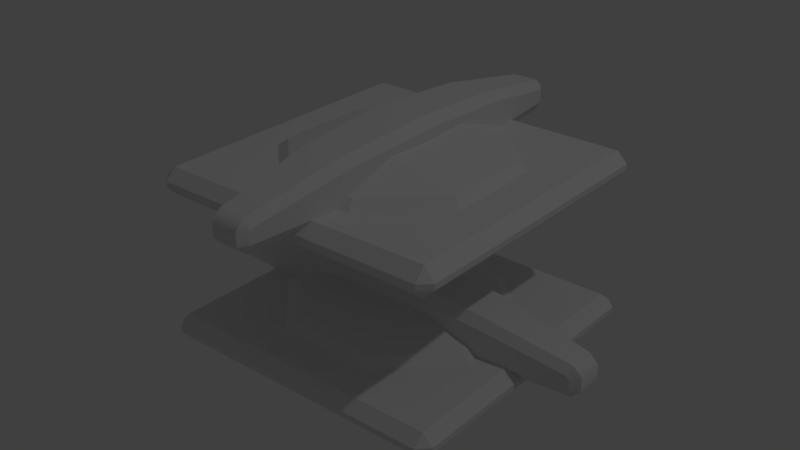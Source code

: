 # Source: Flipper_Small.blend  (saved by Blender 2.93.20; exported with 4.5.12 LTS)
import bpy
from mathutils import Matrix  # noqa: F401  (used for matrix-valued properties, if any)

bpy.ops.wm.read_factory_settings(use_empty=True)
scene = bpy.context.scene
scene.name = 'Scene'

# ---- collections
col_collection_1 = bpy.data.collections.new('Collection 1'); scene.collection.children.link(col_collection_1)

# ---- materials (node trees are filled in below, after node groups)
mat_flipper_small_001 = bpy.data.materials.new('Flipper_Small.001')
mat_flipper_small_001.alpha_threshold = 0.0
mat_flipper_small_001.use_transparent_shadow = False
mat_flipper_small_001.roughness = 0.5
mat_flipper_small = bpy.data.materials.new('Flipper_Small')
mat_flipper_small.alpha_threshold = 0.0
mat_flipper_small.use_transparent_shadow = False
mat_flipper_small.roughness = 0.5

# ---- material node trees

# ---- world
world_world = bpy.data.worlds.new('World'); scene.world = world_world
world_world.color = (0.05088, 0.05088, 0.05088)
world_world.use_sun_shadow = False
world_world.sun_shadow_jitter_overblur = 0.0
world_world.cycles.sampling_method = 'MANUAL'

# ---- lights
light_lamp = bpy.data.lights.new('Lamp', 'POINT')
light_lamp.transmission_factor = 0.0
light_lamp.cutoff_distance = 30.0
light_lamp.energy = 100.0
light_lamp.shadow_buffer_clip_start = 1.001
light_lamp.shadow_soft_size = 0.1
light_lamp.shadow_maximum_resolution = 0.006
light_lamp.use_absolute_resolution = True

# ---- meshes
me_flipper_small_001 = bpy.data.meshes.new('Flipper_Small.001')
me_flipper_small_001.from_pydata([(0.465, 0.0, -0.465), (-0.465, 0.0, -0.465), (-0.465, 0.035, -0.5), (0.465, 0.035, -0.5), (0.5, 0.035, -0.465), (0.5, 0.035, 0.465), (0.465, 0.0, 0.465), (0.465, 0.0, -0.465), (-0.465, 0.0, -0.465), (-0.465, 0.0, 0.465), (-0.5, 0.035, 0.465), (-0.5, 0.035, -0.465), (0.465, 0.035, 0.5), (-0.465, 0.035, 0.5), (-0.465, 0.0, 0.465), (0.465, 0.0, 0.465), (0.465, 0.035, -0.5), (0.5, 0.035, -0.465), (0.465, 0.0, -0.465), (-0.5, 0.035, -0.465), (-0.465, 0.035, -0.5), (-0.465, 0.0, -0.465), (-0.465, 0.035, 0.5), (-0.5, 0.035, 0.465), (-0.465, 0.0, 0.465), (0.5, 0.035, 0.465), (0.465, 0.035, 0.5), (0.465, 0.0, 0.465), (0.465, 0.0, 0.465), (-0.465, 0.0, 0.465), (-0.465, 0.0, -0.465), (0.465, 0.0, -0.465), (-0.465, 0.08849, 0.465), (-0.465, 0.08849, -0.465), (-0.5, 0.05349, -0.465), (-0.5, 0.05349, 0.465), (-0.5, 0.05349, 0.465), (-0.465, 0.05349, 0.5), (-0.465, 0.08849, 0.465), (-0.465, 0.05349, 0.5), (0.465, 0.05349, 0.5), (0.4578, 0.08849, 0.4578), (-0.465, 0.08849, 0.465), (0.465, 0.05349, 0.5), (0.5, 0.05349, 0.465), (0.4578, 0.08849, 0.4578), (0.5, 0.05349, 0.465), (0.5, 0.05349, -0.465), (0.465, 0.08849, -0.465), (0.4578, 0.08849, 0.4578), (0.5, 0.05349, -0.465), (0.465, 0.05349, -0.5), (0.465, 0.08849, -0.465), (0.465, 0.05349, -0.5), (-0.465, 0.05349, -0.5), (-0.465, 0.08849, -0.465), (0.465, 0.08849, -0.465), (-0.465, 0.05349, -0.5), (-0.5, 0.05349, -0.465), (-0.465, 0.08849, -0.465), (-0.465, 0.035, 0.5), (-0.465, 0.05349, 0.5), (-0.5, 0.05349, 0.465), (-0.5, 0.035, 0.465), (0.5, 0.035, 0.465), (0.5, 0.05349, 0.465), (0.465, 0.05349, 0.5), (0.465, 0.035, 0.5), (-0.465, 0.05349, -0.5), (-0.465, 0.035, -0.5), (-0.5, 0.035, -0.465), (-0.5, 0.05349, -0.465), (0.5, 0.05349, -0.465), (0.5, 0.035, -0.465), (0.465, 0.035, -0.5), (0.465, 0.05349, -0.5), (0.465, 0.05349, 0.5), (-0.465, 0.05349, 0.5), (-0.465, 0.035, 0.5), (0.465, 0.035, 0.5), (0.465, 0.035, -0.5), (-0.465, 0.035, -0.5), (-0.465, 0.05349, -0.5), (0.465, 0.05349, -0.5), (-0.5, 0.035, -0.465), (-0.5, 0.035, 0.465), (-0.5, 0.05349, 0.465), (-0.5, 0.05349, -0.465), (0.5, 0.05349, -0.465), (0.5, 0.05349, 0.465), (0.5, 0.035, 0.465), (0.5, 0.035, -0.465), (-0.002828, 0.08849, 0.0), (-0.465, 0.08849, 0.465), (0.4578, 0.08849, 0.4578), (-0.002828, 0.08849, 0.0), (0.4578, 0.08849, 0.4578), (0.465, 0.08849, -0.465), (-0.465, 0.08849, -0.465), (-0.465, 0.08849, 0.465), (-0.002828, 0.08849, 0.0), (0.465, 0.08849, -0.465), (-0.465, 0.08849, -0.465), (-0.002828, 0.08849, 0.0), (0.07641, 0.2392, 0.003188), (0.1066, 0.2091, 0.003188), (0.0928, 0.1893, -0.3258), (0.06652, 0.2195, -0.3258), (0.06183, 0.1356, -0.6436), (0.04354, 0.1638, -0.6548), (0.06073, 0.1238, -0.6548), (0.04354, 0.1337, -0.685), (0.06073, 0.08868, -0.6548), (0.04354, 0.08868, -0.685), (0.0928, 0.1893, 0.3322), (0.06652, 0.2195, 0.3322), (0.06183, 0.1356, 0.65), (0.04354, 0.1638, 0.6612), (0.06073, 0.1238, 0.6612), (0.04354, 0.1337, 0.6914), (0.06073, 0.08868, 0.6612), (0.04354, 0.08868, 0.6914), (-0.04354, 0.1638, -0.6548), (-0.04354, 0.1337, -0.685), (-0.06073, 0.1238, -0.6548), (-0.06183, 0.1356, -0.6436), (-0.0928, 0.1893, -0.3258), (-0.06652, 0.2195, -0.3258), (-0.1066, 0.2091, 0.003188), (-0.07641, 0.2392, 0.003188), (-0.06073, 0.08868, -0.6548), (-0.04354, 0.08868, -0.685), (-0.06652, 0.2195, 0.3322), (-0.0928, 0.1893, 0.3322), (-0.04354, 0.1638, 0.6612), (-0.06183, 0.1356, 0.65), (-0.06073, 0.1238, 0.6612), (-0.04354, 0.1337, 0.6914), (-0.06073, 0.08868, 0.6612), (-0.04354, 0.08868, 0.6914), (0.1066, 0.2091, 0.003188), (0.1066, 0.08868, 0.003188), (0.0928, 0.08868, -0.3258), (0.0928, 0.1893, -0.3258), (0.06073, 0.08868, -0.6548), (0.06073, 0.1238, -0.6548), (0.06183, 0.1356, -0.6436), (0.0928, 0.08868, 0.3322), (0.0928, 0.1893, 0.3322), (0.06073, 0.1238, 0.6612), (0.06073, 0.08868, 0.6612), (0.06183, 0.1356, 0.65), (-0.0928, 0.1893, -0.3258), (-0.0928, 0.08868, -0.3258), (-0.1066, 0.08868, 0.003188), (-0.1066, 0.2091, 0.003188), (-0.06073, 0.1238, -0.6548), (-0.06073, 0.08868, -0.6548), (-0.06183, 0.1356, -0.6436), (-0.0928, 0.1893, 0.3322), (-0.0928, 0.08868, 0.3322), (-0.06073, 0.08868, 0.6612), (-0.06073, 0.1238, 0.6612), (-0.06183, 0.1356, 0.65), (0.1066, 0.08868, 0.003188), (0.07641, 0.0585, 0.003188), (0.06652, 0.0585, -0.3258), (0.0928, 0.08868, -0.3258), (0.04354, 0.0585, -0.6548), (0.06073, 0.08868, -0.6548), (0.06652, 0.0585, 0.3322), (0.0928, 0.08868, 0.3322), (0.04354, 0.0585, 0.6612), (0.06073, 0.08868, 0.6612), (0.06073, 0.08868, -0.6548), (0.04354, 0.0585, -0.6548), (0.04354, 0.08868, -0.685), (-0.04354, 0.08868, -0.685), (-0.04354, 0.0585, -0.6548), (-0.06073, 0.08868, -0.6548), (-0.06073, 0.08868, -0.6548), (-0.04354, 0.0585, -0.6548), (-0.06652, 0.0585, -0.3258), (-0.0928, 0.08868, -0.3258), (-0.07641, 0.0585, 0.003188), (-0.1066, 0.08868, 0.003188), (-0.0928, 0.08868, 0.3322), (-0.06652, 0.0585, 0.3322), (-0.06073, 0.08868, 0.6612), (-0.04354, 0.0585, 0.6612), (-0.06652, 0.0585, -0.3258), (-0.04354, 0.0585, -0.6548), (0.04354, 0.0585, -0.6548), (0.06652, 0.0585, -0.3258), (-0.07641, 0.0585, 0.003188), (0.07641, 0.0585, 0.003188), (0.06652, 0.0585, 0.3322), (-0.06652, 0.0585, 0.3322), (0.04354, 0.0585, 0.6612), (-0.04354, 0.0585, 0.6612), (0.07641, 0.2392, 0.003188), (0.06652, 0.2195, -0.3258), (-0.06652, 0.2195, -0.3258), (-0.07641, 0.2392, 0.003188), (-0.04354, 0.1638, -0.6548), (0.04354, 0.1638, -0.6548), (-0.04354, 0.1337, -0.685), (0.04354, 0.1337, -0.685), (-0.06652, 0.2195, 0.3322), (0.06652, 0.2195, 0.3322), (-0.04354, 0.1638, 0.6612), (0.04354, 0.1638, 0.6612), (-0.04354, 0.1337, 0.6914), (0.04354, 0.1337, 0.6914), (0.04354, 0.1337, -0.685), (0.04354, 0.08868, -0.685), (-0.04354, 0.08868, -0.685), (-0.04354, 0.1337, -0.685), (0.04354, 0.08868, -0.685), (0.04354, 0.0585, -0.6548), (-0.04354, 0.0585, -0.6548), (-0.04354, 0.08868, -0.685), (0.06073, 0.08868, 0.6612), (0.04354, 0.08868, 0.6914), (0.04354, 0.0585, 0.6612), (-0.04354, 0.08868, 0.6914), (-0.06073, 0.08868, 0.6612), (-0.04354, 0.0585, 0.6612), (0.04354, 0.1337, 0.6914), (-0.04354, 0.1337, 0.6914), (-0.04354, 0.08868, 0.6914), (0.04354, 0.08868, 0.6914), (0.04354, 0.08868, 0.6914), (-0.04354, 0.08868, 0.6914), (-0.04354, 0.0585, 0.6612), (0.04354, 0.0585, 0.6612), (0.347, 0.0585, 0.1624), (0.1283, 0.0585, 0.3677), (0.1203, 0.0235, 0.3358), (0.3197, 0.0235, 0.1498), (-0.3197, 0.0235, 0.1498), (-0.1152, 0.0235, 0.3358), (-0.1275, 0.0585, 0.3677), (-0.347, 0.0585, 0.1624), (-0.1169, 0.1146, 0.3388), (-0.3191, 0.1146, 0.1471), (-0.347, 0.08849, 0.1624), (-0.1275, 0.08849, 0.3677), (0.1283, 0.08849, 0.3677), (0.347, 0.08849, 0.1624), (0.3153, 0.1146, 0.1426), (0.1132, 0.1146, 0.3343), (-0.347, 0.0585, 0.1624), (-0.1275, 0.0585, 0.3677), (-0.1275, 0.08849, 0.3677), (-0.347, 0.08849, 0.1624), (0.347, 0.08849, 0.1624), (0.1283, 0.08849, 0.3677), (0.1283, 0.0585, 0.3677), (0.347, 0.0585, 0.1624), (0.1132, 0.1146, 0.3343), (0.3153, 0.1146, 0.1426), (0.09731, 0.1748, 0.159), (0.3172, 0.1146, -0.1496), (0.09808, 0.1748, -0.1639), (0.1169, 0.1146, -0.3399), (-0.1152, 0.0235, -0.3358), (-0.3197, 0.0235, -0.1497), (-0.347, 0.0585, -0.1623), (-0.1275, 0.0585, -0.3677), (-0.1275, 0.0585, -0.3677), (-0.347, 0.0585, -0.1623), (-0.347, 0.08849, -0.1623), (-0.1275, 0.08849, -0.3677), (-0.3191, 0.1146, -0.1473), (-0.1161, 0.1146, -0.3399), (-0.1275, 0.08849, -0.3677), (-0.347, 0.08849, -0.1623), (0.347, 0.08849, -0.1623), (0.1283, 0.08849, -0.3677), (0.1169, 0.1146, -0.3399), (0.3172, 0.1146, -0.1496), (0.1283, 0.08849, -0.3677), (0.347, 0.08849, -0.1623), (0.347, 0.0585, -0.1623), (0.1283, 0.0585, -0.3677), (0.1283, 0.0585, -0.3677), (0.347, 0.0585, -0.1623), (0.3197, 0.0235, -0.1497), (0.1203, 0.0235, -0.3358), (0.1203, 0.0235, -0.3358), (0.3197, 0.0235, -0.1497), (0.3197, 0.0235, 0.1498), (0.1203, 0.0235, 0.3358), (-0.1152, 0.0235, -0.3358), (-0.1152, 0.0235, 0.3358), (-0.3197, 0.0235, 0.1498), (-0.3197, 0.0235, -0.1497), (-0.3197, 0.0235, -0.1497), (-0.3197, 0.0235, 0.1498), (-0.347, 0.0585, 0.1624), (-0.347, 0.0585, -0.1623), (-0.347, 0.0585, -0.1623), (-0.347, 0.0585, 0.1624), (-0.347, 0.08849, 0.1624), (-0.347, 0.08849, -0.1623), (-0.3191, 0.1146, 0.1471), (-0.3191, 0.1146, -0.1473), (-0.347, 0.08849, -0.1623), (-0.347, 0.08849, 0.1624), (0.347, 0.08849, 0.1624), (0.347, 0.08849, -0.1623), (0.3172, 0.1146, -0.1496), (0.3153, 0.1146, 0.1426), (0.347, 0.08849, -0.1623), (0.347, 0.08849, 0.1624), (0.347, 0.0585, 0.1624), (0.347, 0.0585, -0.1623), (0.347, 0.0585, -0.1623), (0.347, 0.0585, 0.1624), (0.3197, 0.0235, 0.1498), (0.3197, 0.0235, -0.1497), (-0.3191, 0.1146, 0.1471), (-0.1169, 0.1146, 0.3388), (-0.09981, 0.1748, 0.1607), (-0.3191, 0.1146, -0.1473), (-0.3191, 0.1146, 0.1471), (-0.09981, 0.1748, 0.1607), (-0.09942, 0.1748, -0.1631), (-0.1161, 0.1146, -0.3399), (0.09808, 0.1748, -0.1639), (0.09731, 0.1748, 0.159), (-0.1169, 0.1146, 0.3388), (0.1132, 0.1146, 0.3343), (0.1169, 0.1146, -0.3399), (0.1283, 0.0585, 0.3677), (-0.1275, 0.0585, 0.3677), (-0.1152, 0.0235, 0.3358), (0.1203, 0.0235, 0.3358), (0.1283, 0.08849, 0.3677), (-0.1275, 0.08849, 0.3677), (-0.1275, 0.0585, 0.3677), (0.1283, 0.0585, 0.3677), (-0.1275, 0.08849, 0.3677), (0.1283, 0.08849, 0.3677), (0.1132, 0.1146, 0.3343), (-0.1169, 0.1146, 0.3388), (0.1283, 0.08849, -0.3677), (-0.1275, 0.08849, -0.3677), (-0.1161, 0.1146, -0.3399), (0.1169, 0.1146, -0.3399), (0.1283, 0.0585, -0.3677), (-0.1275, 0.0585, -0.3677), (-0.1275, 0.08849, -0.3677), (0.1283, 0.08849, -0.3677), (0.1203, 0.0235, -0.3358), (-0.1152, 0.0235, -0.3358), (-0.1275, 0.0585, -0.3677), (0.1283, 0.0585, -0.3677)], [], [(0, 1, 2), (0, 2, 3), (4, 5, 6), (4, 6, 7), (8, 9, 10), (8, 10, 11), (12, 13, 14), (12, 14, 15), (16, 17, 18), (19, 20, 21), (22, 23, 24), (25, 26, 27), (28, 29, 30), (28, 30, 31), (32, 33, 34), (32, 34, 35), (36, 37, 38), (39, 40, 41), (39, 41, 42), (43, 44, 45), (46, 47, 48), (46, 48, 49), (50, 51, 52), (53, 54, 55), (53, 55, 56), (57, 58, 59), (60, 61, 62), (60, 62, 63), (64, 65, 66), (64, 66, 67), (68, 69, 70), (68, 70, 71), (72, 73, 74), (72, 74, 75), (76, 77, 78), (76, 78, 79), (80, 81, 82), (80, 82, 83), (84, 85, 86), (84, 86, 87), (88, 89, 90), (88, 90, 91), (92, 93, 94), (95, 96, 97), (98, 99, 100), (101, 102, 103), (104, 105, 106), (104, 106, 107), (107, 106, 108), (107, 108, 109), (109, 108, 110), (109, 110, 111), (111, 110, 112), (111, 112, 113), (104, 114, 105), (104, 115, 114), (115, 116, 114), (115, 117, 116), (117, 118, 116), (117, 119, 118), (119, 120, 118), (119, 121, 120), (122, 123, 124), (122, 124, 125), (122, 125, 126), (122, 126, 127), (127, 126, 128), (127, 128, 129), (123, 130, 124), (123, 131, 130), (132, 129, 128), (132, 128, 133), (134, 132, 133), (134, 133, 135), (134, 135, 136), (134, 136, 137), (137, 136, 138), (137, 138, 139), (140, 141, 142), (140, 142, 143), (143, 142, 144), (144, 145, 143), (145, 146, 143), (140, 147, 141), (140, 148, 147), (147, 148, 149), (149, 150, 147), (148, 151, 149), (152, 153, 154), (152, 154, 155), (153, 152, 156), (156, 157, 153), (152, 158, 156), (159, 155, 154), (159, 154, 160), (159, 160, 161), (161, 162, 159), (162, 163, 159), (164, 165, 166), (164, 166, 167), (167, 166, 168), (167, 168, 169), (164, 170, 165), (164, 171, 170), (171, 172, 170), (171, 173, 172), (174, 175, 176), (177, 178, 179), (180, 181, 182), (180, 182, 183), (183, 182, 184), (183, 184, 185), (186, 185, 184), (186, 184, 187), (188, 186, 187), (188, 187, 189), (190, 191, 192), (190, 192, 193), (194, 190, 193), (194, 193, 195), (194, 195, 196), (194, 196, 197), (197, 196, 198), (197, 198, 199), (200, 201, 202), (200, 202, 203), (201, 204, 202), (201, 205, 204), (205, 206, 204), (205, 207, 206), (200, 203, 208), (200, 208, 209), (209, 208, 210), (209, 210, 211), (211, 210, 212), (211, 212, 213), (214, 215, 216), (214, 216, 217), (218, 219, 220), (218, 220, 221), (222, 223, 224), (225, 226, 227), (228, 229, 230), (228, 230, 231), (232, 233, 234), (232, 234, 235), (236, 237, 238), (236, 238, 239), (240, 241, 242), (240, 242, 243), (244, 245, 246), (244, 246, 247), (248, 249, 250), (248, 250, 251), (252, 253, 254), (252, 254, 255), (256, 257, 258), (256, 258, 259), (260, 261, 262), (262, 261, 263), (262, 263, 264), (265, 264, 263), (266, 267, 268), (266, 268, 269), (270, 271, 272), (270, 272, 273), (274, 275, 276), (274, 276, 277), (278, 279, 280), (278, 280, 281), (282, 283, 284), (282, 284, 285), (286, 287, 288), (286, 288, 289), (290, 291, 292), (290, 292, 293), (294, 290, 293), (294, 293, 295), (296, 294, 295), (296, 297, 294), (298, 299, 300), (298, 300, 301), (302, 303, 304), (302, 304, 305), (306, 307, 308), (306, 308, 309), (310, 311, 312), (310, 312, 313), (314, 315, 316), (314, 316, 317), (318, 319, 320), (318, 320, 321), (322, 323, 324), (325, 326, 327), (325, 327, 328), (329, 325, 328), (327, 330, 328), (327, 331, 330), (332, 331, 327), (332, 333, 331), (334, 329, 328), (334, 328, 330), (335, 336, 337), (335, 337, 338), (339, 340, 341), (339, 341, 342), (343, 344, 345), (343, 345, 346), (347, 348, 349), (347, 349, 350), (351, 352, 353), (351, 353, 354), (355, 356, 357), (355, 357, 358)])
me_flipper_small_001.polygons.foreach_set('use_smooth', [True] * 214)
_k = set([(0, 1), (0, 3), (1, 2), (2, 3), (4, 5), (4, 7), (5, 6), (6, 7), (8, 9), (8, 11), (9, 10), (10, 11), (12, 13), (12, 15), (13, 14), (14, 15), (16, 17), (16, 18), (17, 18), (19, 20), (19, 21), (20, 21), (22, 23), (22, 24), (23, 24), (25, 26), (25, 27), (26, 27), (28, 29), (28, 31), (29, 30), (30, 31), (32, 33), (32, 35), (33, 34), (34, 35), (36, 37), (36, 38), (37, 38), (39, 40), (39, 42), (40, 41), (41, 42), (43, 44), (43, 45), (44, 45), (46, 47), (46, 49), (47, 48), (48, 49), (50, 51), (50, 52), (51, 52), (53, 54), (53, 56), (54, 55), (55, 56), (57, 58), (57, 59), (58, 59), (60, 61), (60, 63), (61, 62), (62, 63), (64, 65), (64, 67), (65, 66), (66, 67), (68, 69), (68, 71), (69, 70), (70, 71), (72, 73), (72, 75), (73, 74), (74, 75), (76, 77), (76, 79), (77, 78), (78, 79), (80, 81), (80, 83), (81, 82), (82, 83), (84, 85), (84, 87), (85, 86), (86, 87), (88, 89), (88, 91), (89, 90), (90, 91), (92, 93), (92, 94), (93, 94), (95, 96), (95, 97), (96, 97), (98, 99), (98, 100), (99, 100), (101, 102), (101, 103), (102, 103), (104, 107), (104, 115), (105, 106), (105, 114), (106, 108), (107, 109), (108, 110), (109, 111), (110, 112), (111, 113), (112, 113), (114, 116), (115, 117), (116, 118), (117, 119), (118, 120), (119, 121), (120, 121), (122, 123), (122, 127), (123, 131), (124, 125), (124, 130), (125, 126), (126, 128), (127, 129), (128, 133), (129, 132), (130, 131), (132, 134), (133, 135), (134, 137), (135, 136), (136, 138), (137, 139), (138, 139), (140, 143), (140, 148), (141, 142), (141, 147), (142, 144), (143, 146), (144, 145), (145, 146), (147, 150), (148, 151), (149, 150), (149, 151), (152, 155), (152, 158), (153, 154), (153, 157), (154, 160), (155, 159), (156, 157), (156, 158), (159, 163), (160, 161), (161, 162), (162, 163), (164, 167), (164, 171), (165, 166), (165, 170), (166, 168), (167, 169), (168, 169), (170, 172), (171, 173), (172, 173), (174, 175), (174, 176), (175, 176), (177, 178), (177, 179), (178, 179), (180, 181), (180, 183), (181, 182), (182, 184), (183, 185), (184, 187), (185, 186), (186, 188), (187, 189), (188, 189), (190, 191), (190, 194), (191, 192), (192, 193), (193, 195), (194, 197), (195, 196), (196, 198), (197, 199), (198, 199), (200, 201), (200, 209), (201, 205), (202, 203), (202, 204), (203, 208), (204, 206), (205, 207), (206, 207), (208, 210), (209, 211), (210, 212), (211, 213), (212, 213), (214, 215), (214, 217), (215, 216), (216, 217), (218, 219), (218, 221), (219, 220), (220, 221), (222, 223), (222, 224), (223, 224), (225, 226), (225, 227), (226, 227), (228, 229), (228, 231), (229, 230), (230, 231), (232, 233), (232, 235), (233, 234), (234, 235), (236, 237), (236, 239), (237, 238), (238, 239), (240, 241), (240, 243), (241, 242), (242, 243), (244, 245), (244, 247), (245, 246), (246, 247), (248, 249), (248, 251), (249, 250), (250, 251), (252, 253), (252, 255), (253, 254), (254, 255), (256, 257), (256, 259), (257, 258), (258, 259), (260, 261), (260, 262), (261, 263), (262, 264), (263, 265), (264, 265), (266, 267), (266, 269), (267, 268), (268, 269), (270, 271), (270, 273), (271, 272), (272, 273), (274, 275), (274, 277), (275, 276), (276, 277), (278, 279), (278, 281), (279, 280), (280, 281), (282, 283), (282, 285), (283, 284), (284, 285), (286, 287), (286, 289), (287, 288), (288, 289), (290, 291), (290, 294), (291, 292), (292, 293), (293, 295), (294, 297), (295, 296), (296, 297), (298, 299), (298, 301), (299, 300), (300, 301), (302, 303), (302, 305), (303, 304), (304, 305), (306, 307), (306, 309), (307, 308), (308, 309), (310, 311), (310, 313), (311, 312), (312, 313), (314, 315), (314, 317), (315, 316), (316, 317), (318, 319), (318, 321), (319, 320), (320, 321), (322, 323), (322, 324), (323, 324), (325, 326), (325, 329), (326, 327), (327, 332), (329, 334), (330, 331), (330, 334), (331, 333), (332, 333), (335, 336), (335, 338), (336, 337), (337, 338), (339, 340), (339, 342), (340, 341), (341, 342), (343, 344), (343, 346), (344, 345), (345, 346), (347, 348), (347, 350), (348, 349), (349, 350), (351, 352), (351, 354), (352, 353), (353, 354), (355, 356), (355, 358), (356, 357), (357, 358)])
me_flipper_small_001.attributes.new('sharp_edge', 'BOOLEAN', 'EDGE').data.foreach_set('value', [ (min(e.vertices), max(e.vertices)) in _k for e in me_flipper_small_001.edges])
_uv = me_flipper_small_001.uv_layers.new(name='UVMap')
_uv.uv.foreach_set('vector', [0.09803, 0.08178, 0.09803, 0.08178, 0.09877, 0.08104, 0.09803, 0.08178, 0.09877, 0.08104, 0.09877, 0.08104, 0.09877, 0.08178, 0.09877, 0.1015, 0.09803, 0.1015, 0.09877, 0.08178, 0.09803, 0.1015, 0.09803, 0.08178, 0.09803, 0.08178, 0.09803, 0.1015, 0.09877, 0.1015, 0.09803, 0.08178, 0.09877, 0.1015, 0.09877, 0.08178, 0.09877, 0.1022, 0.09877, 0.1022, 0.09803, 0.1015, 0.09877, 0.1022, 0.09803, 0.1015, 0.09803, 0.1015, 0.09877, 0.08104, 0.09877, 0.08178, 0.09803, 0.08178, 0.09877, 0.08178, 0.09877, 0.08104, 0.09803, 0.08178, 0.09877, 0.1022, 0.09877, 0.1015, 0.09803, 0.1015, 0.09877, 0.1015, 0.09877, 0.1022, 0.09803, 0.1015, 0.7361, 0.0942, 0.7462, 0.06979, 0.7349, 0.0942, 0.7361, 0.0942, 0.7349, 0.0942, 0.7345, 0.08151, 0.7354, 0.08257, 0.7354, 0.09411, 0.7353, 0.0942, 0.7354, 0.08257, 0.7353, 0.0942, 0.7353, 0.08248, 0.7353, 0.08248, 0.7353, 0.08204, 0.7354, 0.08257, 0.7343, 0.08195, 0.7343, 0.07023, 0.7344, 0.07041, 0.7343, 0.08195, 0.7344, 0.07041, 0.7344, 0.08177, 0.7365, 0.09464, 0.7365, 0.0942, 0.7366, 0.09411, 0.7365, 0.0942, 0.7365, 0.08248, 0.7366, 0.08257, 0.7365, 0.0942, 0.7366, 0.08257, 0.7366, 0.09411, 0.7365, 0.08248, 0.7365, 0.08204, 0.7366, 0.08257, 0.7341, 0.07023, 0.7341, 0.08195, 0.734, 0.08177, 0.7341, 0.07023, 0.734, 0.08177, 0.734, 0.07041, 0.7353, 0.09464, 0.7353, 0.0942, 0.7354, 0.09411, 0.7353, 0.08204, 0.7353, 0.08204, 0.7353, 0.08248, 0.7353, 0.08204, 0.7353, 0.08248, 0.7353, 0.08248, 0.7365, 0.0942, 0.7365, 0.0942, 0.7365, 0.09464, 0.7365, 0.0942, 0.7365, 0.09464, 0.7365, 0.09464, 0.7353, 0.09464, 0.7353, 0.09464, 0.7353, 0.0942, 0.7353, 0.09464, 0.7353, 0.0942, 0.7353, 0.0942, 0.7365, 0.08248, 0.7365, 0.08248, 0.7365, 0.08204, 0.7365, 0.08248, 0.7365, 0.08204, 0.7365, 0.08204, 0.7343, 0.07023, 0.7343, 0.08195, 0.7343, 0.08195, 0.7343, 0.07023, 0.7343, 0.08195, 0.7343, 0.07023, 0.7341, 0.07023, 0.7341, 0.08195, 0.7341, 0.08195, 0.7341, 0.07023, 0.7341, 0.08195, 0.7341, 0.07023, 0.7353, 0.0942, 0.7353, 0.08248, 0.7353, 0.08248, 0.7353, 0.0942, 0.7353, 0.08248, 0.7353, 0.0942, 0.7365, 0.08248, 0.7365, 0.0942, 0.7365, 0.0942, 0.7365, 0.08248, 0.7365, 0.0942, 0.7365, 0.08248, 0.7288, 0.0942, 0.7343, 0.09461, 0.7234, 0.09461, 0.7371, 0.08833, 0.7366, 0.09411, 0.7366, 0.08257, 0.7354, 0.09411, 0.7354, 0.08257, 0.7359, 0.08835, 0.7234, 0.08207, 0.7343, 0.08207, 0.7288, 0.08248, 0.2831, 0.09981, 0.2824, 0.09981, 0.2819, 0.09179, 0.2831, 0.09981, 0.2819, 0.09179, 0.2827, 0.09179, 0.2827, 0.09179, 0.2819, 0.09179, 0.2806, 0.08404, 0.2827, 0.09179, 0.2806, 0.08404, 0.2813, 0.08377, 0.2813, 0.08377, 0.2806, 0.08404, 0.2803, 0.08377, 0.2813, 0.08377, 0.2803, 0.08377, 0.2806, 0.08303, 0.2806, 0.08303, 0.2803, 0.08377, 0.2795, 0.08377, 0.2806, 0.08303, 0.2795, 0.08377, 0.2795, 0.08303, 0.2831, 0.09981, 0.2819, 0.1078, 0.2824, 0.09981, 0.2831, 0.09981, 0.2827, 0.1078, 0.2819, 0.1078, 0.2827, 0.1078, 0.2806, 0.1156, 0.2819, 0.1078, 0.2827, 0.1078, 0.2813, 0.1159, 0.2806, 0.1156, 0.2813, 0.1159, 0.2803, 0.1159, 0.2806, 0.1156, 0.2813, 0.1159, 0.2806, 0.1166, 0.2803, 0.1159, 0.2806, 0.1166, 0.2795, 0.1159, 0.2803, 0.1159, 0.2806, 0.1166, 0.2795, 0.1166, 0.2795, 0.1159, 0.2859, 0.1159, 0.2852, 0.1166, 0.2849, 0.1159, 0.2859, 0.1159, 0.2849, 0.1159, 0.2852, 0.1156, 0.2859, 0.1159, 0.2852, 0.1156, 0.2865, 0.1078, 0.2859, 0.1159, 0.2865, 0.1078, 0.2873, 0.1078, 0.2873, 0.1078, 0.2865, 0.1078, 0.287, 0.09981, 0.2873, 0.1078, 0.287, 0.09981, 0.2877, 0.09981, 0.2852, 0.1166, 0.2841, 0.1159, 0.2849, 0.1159, 0.2852, 0.1166, 0.2841, 0.1166, 0.2841, 0.1159, 0.2873, 0.09179, 0.2877, 0.09981, 0.287, 0.09981, 0.2873, 0.09179, 0.287, 0.09981, 0.2865, 0.09179, 0.2859, 0.08377, 0.2873, 0.09179, 0.2865, 0.09179, 0.2859, 0.08377, 0.2865, 0.09179, 0.2852, 0.08404, 0.2859, 0.08377, 0.2852, 0.08404, 0.2849, 0.08377, 0.2859, 0.08377, 0.2849, 0.08377, 0.2852, 0.08303, 0.2852, 0.08303, 0.2849, 0.08377, 0.2841, 0.08377, 0.2852, 0.08303, 0.2841, 0.08377, 0.2841, 0.08303, 0.741, 0.08325, 0.7428, 0.08325, 0.7428, 0.08821, 0.741, 0.08325, 0.7428, 0.08821, 0.7413, 0.08821, 0.7413, 0.08821, 0.7428, 0.08821, 0.7428, 0.09318, 0.7428, 0.09318, 0.7422, 0.09318, 0.7413, 0.08821, 0.7422, 0.09318, 0.7421, 0.09301, 0.7413, 0.08821, 0.741, 0.08325, 0.7428, 0.07829, 0.7428, 0.08325, 0.741, 0.08325, 0.7413, 0.07829, 0.7428, 0.07829, 0.7428, 0.07829, 0.7413, 0.07829, 0.7422, 0.07332, 0.7422, 0.07332, 0.7428, 0.07332, 0.7428, 0.07829, 0.7413, 0.07829, 0.7421, 0.07349, 0.7422, 0.07332, 0.7393, 0.07829, 0.7408, 0.07829, 0.7408, 0.08325, 0.7393, 0.07829, 0.7408, 0.08325, 0.739, 0.08325, 0.7408, 0.07829, 0.7393, 0.07829, 0.7403, 0.07332, 0.7403, 0.07332, 0.7408, 0.07332, 0.7408, 0.07829, 0.7393, 0.07829, 0.7401, 0.07349, 0.7403, 0.07332, 0.7393, 0.08821, 0.739, 0.08325, 0.7408, 0.08325, 0.7393, 0.08821, 0.7408, 0.08325, 0.7408, 0.08821, 0.7393, 0.08821, 0.7408, 0.08821, 0.7408, 0.09318, 0.7408, 0.09318, 0.7403, 0.09318, 0.7393, 0.08821, 0.7403, 0.09318, 0.7401, 0.09301, 0.7393, 0.08821, 0.2795, 0.09981, 0.2787, 0.09981, 0.2787, 0.09179, 0.2795, 0.09981, 0.2787, 0.09179, 0.2795, 0.09179, 0.2795, 0.09179, 0.2787, 0.09179, 0.2787, 0.08377, 0.2795, 0.09179, 0.2787, 0.08377, 0.2795, 0.08377, 0.2795, 0.09981, 0.2787, 0.1078, 0.2787, 0.09981, 0.2795, 0.09981, 0.2795, 0.1078, 0.2787, 0.1078, 0.2795, 0.1078, 0.2787, 0.1159, 0.2787, 0.1078, 0.2795, 0.1078, 0.2795, 0.1159, 0.2787, 0.1159, 0.2795, 0.08377, 0.2787, 0.08377, 0.2795, 0.08303, 0.2841, 0.1166, 0.2833, 0.1159, 0.2841, 0.1159, 0.2841, 0.1159, 0.2833, 0.1159, 0.2833, 0.1078, 0.2841, 0.1159, 0.2833, 0.1078, 0.2841, 0.1078, 0.2841, 0.1078, 0.2833, 0.1078, 0.2833, 0.09981, 0.2841, 0.1078, 0.2833, 0.09981, 0.2841, 0.09981, 0.2841, 0.09179, 0.2841, 0.09981, 0.2833, 0.09981, 0.2841, 0.09179, 0.2833, 0.09981, 0.2833, 0.09179, 0.2841, 0.08377, 0.2841, 0.09179, 0.2833, 0.09179, 0.2841, 0.08377, 0.2833, 0.09179, 0.2833, 0.08377, 0.9115, 0.09482, 0.9111, 0.1009, 0.9095, 0.1009, 0.9115, 0.09482, 0.9095, 0.1009, 0.9091, 0.09482, 0.9117, 0.08877, 0.9115, 0.09482, 0.9091, 0.09482, 0.9117, 0.08877, 0.9091, 0.09482, 0.9089, 0.08877, 0.9117, 0.08877, 0.9089, 0.08877, 0.9091, 0.08272, 0.9117, 0.08877, 0.9091, 0.08272, 0.9115, 0.08272, 0.9115, 0.08272, 0.9091, 0.08272, 0.9095, 0.07668, 0.9115, 0.08272, 0.9095, 0.07668, 0.9111, 0.07668, 0.9119, 0.08877, 0.9121, 0.08272, 0.9145, 0.08272, 0.9119, 0.08877, 0.9145, 0.08272, 0.9147, 0.08877, 0.9121, 0.08272, 0.9141, 0.07668, 0.9145, 0.08272, 0.9121, 0.08272, 0.9125, 0.07668, 0.9141, 0.07668, 0.9125, 0.07668, 0.9141, 0.07612, 0.9141, 0.07668, 0.9125, 0.07668, 0.9125, 0.07612, 0.9141, 0.07612, 0.9119, 0.08877, 0.9147, 0.08877, 0.9145, 0.09482, 0.9119, 0.08877, 0.9145, 0.09482, 0.9121, 0.09482, 0.9121, 0.09482, 0.9145, 0.09482, 0.9141, 0.1009, 0.9121, 0.09482, 0.9141, 0.1009, 0.9125, 0.1009, 0.9125, 0.1009, 0.9141, 0.1009, 0.9141, 0.1014, 0.9125, 0.1009, 0.9141, 0.1014, 0.9125, 0.1014, 0.9149, 0.09982, 0.9157, 0.09982, 0.9157, 0.1014, 0.9149, 0.09982, 0.9157, 0.1014, 0.9149, 0.1014, 0.9095, 0.1014, 0.9095, 0.1009, 0.9111, 0.1009, 0.9095, 0.1014, 0.9111, 0.1009, 0.9111, 0.1014, 0.2795, 0.1159, 0.2795, 0.1166, 0.2787, 0.1159, 0.2841, 0.08303, 0.2841, 0.08377, 0.2833, 0.08377, 0.9167, 0.09982, 0.9167, 0.1014, 0.9159, 0.1014, 0.9167, 0.09982, 0.9159, 0.1014, 0.9159, 0.09982, 0.9095, 0.07612, 0.9111, 0.07612, 0.9111, 0.07668, 0.9095, 0.07612, 0.9111, 0.07668, 0.9095, 0.07668, 0.06884, 0.09332, 0.07926, 0.1044, 0.07765, 0.1048, 0.06884, 0.09332, 0.07765, 0.1048, 0.0682, 0.09471, 0.07121, 0.1165, 0.08065, 0.1062, 0.08227, 0.1068, 0.07121, 0.1165, 0.08227, 0.1068, 0.07185, 0.1179, 0.2535, 0.09232, 0.2552, 0.1016, 0.2524, 0.1025, 0.2535, 0.09232, 0.2524, 0.1025, 0.2524, 0.09232, 0.2555, 0.1023, 0.2555, 0.09231, 0.2582, 0.0933, 0.2555, 0.1023, 0.2582, 0.0933, 0.2566, 0.1025, 0.2314, 0.1134, 0.2314, 0.1027, 0.2332, 0.1027, 0.2314, 0.1134, 0.2332, 0.1027, 0.2332, 0.1134, 0.2271, 0.1231, 0.2271, 0.1338, 0.2253, 0.1338, 0.2271, 0.1231, 0.2253, 0.1338, 0.2253, 0.1231, 0.2678, 0.1012, 0.2586, 0.09157, 0.2678, 0.09162, 0.2678, 0.09162, 0.2586, 0.09157, 0.2586, 0.08199, 0.2678, 0.09162, 0.2586, 0.08199, 0.2678, 0.08202, 0.2677, 0.07242, 0.2678, 0.08202, 0.2586, 0.08199, 0.08105, 0.09428, 0.0905, 0.1047, 0.08986, 0.106, 0.08105, 0.09428, 0.08986, 0.106, 0.07943, 0.0949, 0.2314, 0.1338, 0.2314, 0.1231, 0.2332, 0.1231, 0.2314, 0.1338, 0.2332, 0.1231, 0.2332, 0.1338, 0.2494, 0.1016, 0.251, 0.09232, 0.2521, 0.09232, 0.2494, 0.1016, 0.2521, 0.09232, 0.2521, 0.1025, 0.2271, 0.1134, 0.2271, 0.1027, 0.2282, 0.1038, 0.2271, 0.1134, 0.2282, 0.1038, 0.2299, 0.1133, 0.2271, 0.1027, 0.2271, 0.1134, 0.2253, 0.1134, 0.2271, 0.1027, 0.2253, 0.1134, 0.2253, 0.1027, 0.06334, 0.09281, 0.07377, 0.0817, 0.0744, 0.08309, 0.06334, 0.09281, 0.0744, 0.08309, 0.06495, 0.09321, 0.7517, 0.1059, 0.7452, 0.09987, 0.7452, 0.0901, 0.7517, 0.1059, 0.7452, 0.0901, 0.7517, 0.08404, 0.7594, 0.1059, 0.7517, 0.1059, 0.7517, 0.08404, 0.7594, 0.1059, 0.7517, 0.08404, 0.7594, 0.08404, 0.766, 0.0901, 0.7594, 0.1059, 0.7594, 0.08404, 0.766, 0.0901, 0.766, 0.09987, 0.7594, 0.1059, 0.06334, 0.1173, 0.06334, 0.1021, 0.06511, 0.1014, 0.06334, 0.1173, 0.06511, 0.1014, 0.06511, 0.1179, 0.2314, 0.1231, 0.2314, 0.1134, 0.2332, 0.1134, 0.2314, 0.1231, 0.2332, 0.1134, 0.2332, 0.1231, 0.2359, 0.1134, 0.2359, 0.1231, 0.2332, 0.1231, 0.2359, 0.1134, 0.2332, 0.1231, 0.2332, 0.1134, 0.2271, 0.1231, 0.2271, 0.1134, 0.2299, 0.1133, 0.2271, 0.1231, 0.2299, 0.1133, 0.2299, 0.1229, 0.2271, 0.1134, 0.2271, 0.1231, 0.2253, 0.1231, 0.2271, 0.1134, 0.2253, 0.1231, 0.2253, 0.1134, 0.06708, 0.1014, 0.06708, 0.1179, 0.06531, 0.1173, 0.06708, 0.1014, 0.06531, 0.1173, 0.06531, 0.1021, 0.249, 0.09281, 0.2398, 0.1024, 0.2398, 0.09276, 0.2817, 0.08207, 0.2817, 0.09172, 0.2724, 0.09167, 0.2817, 0.08207, 0.2724, 0.09167, 0.2724, 0.08204, 0.2724, 0.07242, 0.2817, 0.08207, 0.2724, 0.08204, 0.2724, 0.09167, 0.2678, 0.08202, 0.2724, 0.08204, 0.2724, 0.09167, 0.2678, 0.09162, 0.2678, 0.08202, 0.2724, 0.1013, 0.2678, 0.09162, 0.2724, 0.09167, 0.2724, 0.1013, 0.2678, 0.1012, 0.2678, 0.09162, 0.2677, 0.07242, 0.2724, 0.07242, 0.2724, 0.08204, 0.2677, 0.07242, 0.2724, 0.08204, 0.2678, 0.08202, 0.06905, 0.1049, 0.06905, 0.1179, 0.06727, 0.1173, 0.06905, 0.1049, 0.06727, 0.1173, 0.06727, 0.1053, 0.235, 0.09778, 0.235, 0.1024, 0.2332, 0.1024, 0.235, 0.09778, 0.2332, 0.1024, 0.2332, 0.09778, 0.2724, 0.1025, 0.2677, 0.1025, 0.2678, 0.1012, 0.2724, 0.1025, 0.2678, 0.1012, 0.2724, 0.1013, 0.2365, 0.09778, 0.2365, 0.1024, 0.2354, 0.1024, 0.2365, 0.09778, 0.2354, 0.1024, 0.2354, 0.09778, 0.2383, 0.09778, 0.2383, 0.1024, 0.2365, 0.1024, 0.2383, 0.09778, 0.2365, 0.1024, 0.2365, 0.09778, 0.07102, 0.1053, 0.07102, 0.1173, 0.06924, 0.1179, 0.07102, 0.1053, 0.06924, 0.1179, 0.06924, 0.1049])
me_flipper_small_001.materials.append(mat_flipper_small_001)
me_flipper_small_001.use_remesh_preserve_volume = False
me_flipper_small_001.use_remesh_preserve_attributes = False
me_flipper_small_001.use_mirror_vertex_groups = False
me_flipper_small_001.update()
me_flipper_small_001.normals_split_custom_set([tuple(v) for v in zip(*[iter([0.0, -0.7071, -0.7071, 0.0, -0.7071, -0.7071, 0.0, -0.7071, -0.7071, 0.0, -0.7071, -0.7071, 0.0, -0.7071, -0.7071, 0.0, -0.7071, -0.7071, 0.7071, -0.7071, 0.0, 0.7071, -0.7071, 0.0, 0.7071, -0.7071, 0.0, 0.7071, -0.7071, 0.0, 0.7071, -0.7071, 0.0, 0.7071, -0.7071, 0.0, -0.7071, -0.7071, 0.0, -0.7071, -0.7071, 0.0, -0.7071, -0.7071, 0.0, -0.7071, -0.7071, 0.0, -0.7071, -0.7071, 0.0, -0.7071, -0.7071, 0.0, 0.0, -0.7071, 0.7071, 0.0, -0.7071, 0.7071, 0.0, -0.7071, 0.7071, 0.0, -0.7071, 0.7071, 0.0, -0.7071, 0.7071, 0.0, -0.7071, 0.7071, 0.5773, -0.5774, -0.5774, 0.5773, -0.5774, -0.5774, 0.5773, -0.5774, -0.5774, -0.5773, -0.5774, -0.5774, -0.5773, -0.5774, -0.5774, -0.5773, -0.5774, -0.5774, -0.5773, -0.5774, 0.5774, -0.5773, -0.5774, 0.5774, -0.5773, -0.5774, 0.5774, 0.5773, -0.5774, 0.5774, 0.5773, -0.5774, 0.5774, 0.5773, -0.5774, 0.5774, 0.0, -1.0, 0.0, 0.0, -1.0, 0.0, 0.0, -1.0, 0.0, 0.0, -1.0, 0.0, 0.0, -1.0, 0.0, 0.0, -1.0, 0.0, -0.7071, 0.7071, 0.0, -0.7071, 0.7071, 0.0, -0.7071, 0.7071, 0.0, -0.7071, 0.7071, 0.0, -0.7071, 0.7071, 0.0, -0.7071, 0.7071, 0.0, -0.5773, 0.5774, 0.5774, -0.5773, 0.5774, 0.5774, -0.5773, 0.5774, 0.5774, 0.002626, 0.7411, 0.6713, 0.00263, 0.7411, 0.6714, 0.002625, 0.7411, 0.6713, 0.002626, 0.7411, 0.6713, 0.002625, 0.7411, 0.6713, 0.002627, 0.7411, 0.6713, 0.5, 0.7071, 0.5, 0.5, 0.7071, 0.5, 0.5, 0.7071, 0.5, 0.6713, 0.7411, 0.002625, 0.6713, 0.7411, 0.002625, 0.6713, 0.7411, 0.002628, 0.6713, 0.7411, 0.002625, 0.6713, 0.7411, 0.002628, 0.6713, 0.7411, 0.002625, 0.5773, 0.5774, -0.5774, 0.5773, 0.5774, -0.5774, 0.5773, 0.5774, -0.5774, 0.0, 0.7071, -0.7071, 0.0, 0.7071, -0.7071, 0.0, 0.7071, -0.7071, 0.0, 0.7071, -0.7071, 0.0, 0.7071, -0.7071, 0.0, 0.7071, -0.7071, -0.5773, 0.5774, -0.5774, -0.5773, 0.5774, -0.5774, -0.5773, 0.5774, -0.5774, -0.7071, 0.0, 0.7071, -0.7071, 0.0, 0.7071, -0.7071, 0.0, 0.7071, -0.7071, 0.0, 0.7071, -0.7071, 0.0, 0.7071, -0.7071, 0.0, 0.7071, 0.7071, 0.0, 0.7071, 0.7071, 0.0, 0.7071, 0.7071, 0.0, 0.7071, 0.7071, 0.0, 0.7071, 0.7071, 0.0, 0.7071, 0.7071, 0.0, 0.7071, -0.7071, 0.0, -0.7071, -0.7071, 0.0, -0.7071, -0.7071, 0.0, -0.7071, -0.7071, 0.0, -0.7071, -0.7071, 0.0, -0.7071, -0.7071, 0.0, -0.7071, 0.7071, 0.0, -0.7071, 0.7071, 0.0, -0.7071, 0.7071, 0.0, -0.7071, 0.7071, 0.0, -0.7071, 0.7071, 0.0, -0.7071, 0.7071, 0.0, -0.7071, 0.0, 0.0, 1.0, 0.0, 0.0, 1.0, 0.0, 0.0, 1.0, 0.0, 0.0, 1.0, 0.0, 0.0, 1.0, 0.0, 0.0, 1.0, 0.0, 0.0, -1.0, 0.0, 0.0, -1.0, 0.0, 0.0, -1.0, 0.0, 0.0, -1.0, 0.0, 0.0, -1.0, 0.0, 0.0, -1.0, -1.0, 0.0, 0.0, -1.0, 0.0, 0.0, -1.0, 0.0, 0.0, -1.0, 0.0, 0.0, -1.0, 0.0, 0.0, -1.0, 0.0, 0.0, 1.0, 0.0, 0.0, 1.0, 0.0, 0.0, 1.0, 0.0, 0.0, 1.0, 0.0, 0.0, 1.0, 0.0, 0.0, 1.0, 0.0, 0.0, 0.0, 1.0, 0.0, 0.0, 1.0, 0.0, 0.0, 1.0, 0.0, 0.0, 1.0, -1.359e-08, 0.0, 1.0, -1.359e-08, 0.0, 1.0, -1.359e-08, 0.0, 1.0, 0.0, 0.0, 1.0, 0.0, 0.0, 1.0, 0.0, 0.0, 1.0, 0.0, 0.0, 1.0, 0.0, 0.0, 1.0, 0.0, 0.7303, 0.6831, 1.18e-06, 0.7304, 0.6831, -1.52e-06, 0.7654, 0.6332, -0.1147, 0.7303, 0.6831, 1.18e-06, 0.7654, 0.6332, -0.1147, 0.7633, 0.6363, -0.1118, 0.7633, 0.6363, -0.1118, 0.7654, 0.6332, -0.1147, 0.806, 0.563, -0.1827, 0.7633, 0.6363, -0.1118, 0.806, 0.563, -0.1827, 0.8051, 0.565, -0.1802, 0.8051, 0.565, -0.1802, 0.806, 0.563, -0.1827, 0.8744, 0.1597, -0.4581, 0.8051, 0.565, -0.1802, 0.8744, 0.1597, -0.4581, 0.8751, 0.1433, -0.4623, 0.8751, 0.1433, -0.4623, 0.8744, 0.1597, -0.4581, 0.8689, 0.0, -0.495, 0.8751, 0.1433, -0.4623, 0.8689, 0.0, -0.495, 0.8689, 0.0, -0.495, 0.7303, 0.6831, 1.18e-06, 0.7654, 0.6332, 0.1147, 0.7304, 0.6831, -1.52e-06, 0.7303, 0.6831, 1.18e-06, 0.7633, 0.6363, 0.1118, 0.7654, 0.6332, 0.1147, 0.7633, 0.6363, 0.1118, 0.806, 0.563, 0.1827, 0.7654, 0.6332, 0.1147, 0.7633, 0.6363, 0.1118, 0.8051, 0.565, 0.1802, 0.806, 0.563, 0.1827, 0.8051, 0.565, 0.1802, 0.8746, 0.1597, 0.4579, 0.806, 0.563, 0.1827, 0.8051, 0.565, 0.1802, 0.8751, 0.1433, 0.4623, 0.8746, 0.1597, 0.4579, 0.8751, 0.1433, 0.4623, 0.8689, 0.0, 0.495, 0.8746, 0.1597, 0.4579, 0.8751, 0.1433, 0.4623, 0.8689, 0.0, 0.495, 0.8689, 0.0, 0.495, -0.805, 0.5652, -0.1803, -0.875, 0.1432, -0.4625, -0.8745, 0.1595, -0.4581, -0.805, 0.5652, -0.1803, -0.8745, 0.1595, -0.4581, -0.8059, 0.5631, -0.1827, -0.805, 0.5652, -0.1803, -0.8059, 0.5631, -0.1827, -0.7654, 0.6333, -0.1147, -0.805, 0.5652, -0.1803, -0.7654, 0.6333, -0.1147, -0.7633, 0.6363, -0.1118, -0.7633, 0.6363, -0.1118, -0.7654, 0.6333, -0.1147, -0.7303, 0.6831, -1.408e-06, -0.7633, 0.6363, -0.1118, -0.7303, 0.6831, -1.408e-06, -0.7303, 0.6831, 1.739e-06, -0.875, 0.1432, -0.4625, -0.8689, 0.0, -0.4951, -0.8745, 0.1595, -0.4581, -0.875, 0.1432, -0.4625, -0.8689, 0.0, -0.4951, -0.8689, 0.0, -0.4951, -0.7633, 0.6363, 0.1118, -0.7303, 0.6831, 1.739e-06, -0.7303, 0.6831, -1.408e-06, -0.7633, 0.6363, 0.1118, -0.7303, 0.6831, -1.408e-06, -0.7654, 0.6333, 0.1147, -0.805, 0.5652, 0.1803, -0.7633, 0.6363, 0.1118, -0.7654, 0.6333, 0.1147, -0.805, 0.5652, 0.1803, -0.7654, 0.6333, 0.1147, -0.8059, 0.5631, 0.1827, -0.805, 0.5652, 0.1803, -0.8059, 0.5631, 0.1827, -0.8745, 0.1595, 0.4581, -0.805, 0.5652, 0.1803, -0.8745, 0.1595, 0.4581, -0.875, 0.1432, 0.4625, -0.875, 0.1432, 0.4625, -0.8745, 0.1595, 0.4581, -0.8689, 0.0, 0.4951, -0.875, 0.1432, 0.4625, -0.8689, 0.0, 0.4951, -0.8689, 0.0, 0.4951, 1.0, 0.0, -2.16e-09, 1.0, 0.0, 0.0, 0.998, 6.479e-06, -0.06385, 1.0, 0.0, -2.16e-09, 0.998, 6.479e-06, -0.06385, 0.9981, 5.671e-06, -0.06188, 0.9981, 5.671e-06, -0.06188, 0.998, 6.479e-06, -0.06385, 0.9953, 0.0, -0.09699, 0.9953, 0.0, -0.09699, 0.9953, 6.307e-05, -0.09701, 0.9981, 5.671e-06, -0.06188, 0.9953, 6.307e-05, -0.09701, 0.9953, 0.0002454, -0.09704, 0.9981, 5.671e-06, -0.06188, 1.0, 0.0, -2.16e-09, 0.998, 0.0, 0.06379, 1.0, 0.0, 0.0, 1.0, 0.0, -2.16e-09, 0.9981, 5.809e-06, 0.06188, 0.998, 0.0, 0.06379, 0.998, 0.0, 0.06379, 0.9981, 5.809e-06, 0.06188, 0.9953, 6.29e-05, 0.09701, 0.9953, 6.29e-05, 0.09701, 0.9953, 0.0, 0.09699, 0.998, 0.0, 0.06379, 0.9981, 5.809e-06, 0.06188, 0.9953, 0.0002448, 0.09704, 0.9953, 6.29e-05, 0.09701, -0.9981, -6.088e-06, -0.06188, -0.998, 0.0, -0.06385, -1.0, 0.0, 8.902e-10, -0.9981, -6.088e-06, -0.06188, -1.0, 0.0, 8.902e-10, -1.0, 0.0, 0.0, -0.998, 0.0, -0.06385, -0.9981, -6.088e-06, -0.06188, -0.9953, -6.422e-05, -0.09698, -0.9953, -6.422e-05, -0.09698, -0.9953, 0.0, -0.09699, -0.998, 0.0, -0.06385, -0.9981, -6.088e-06, -0.06188, -0.9953, -0.0002492, -0.09694, -0.9953, -6.422e-05, -0.09698, -0.9981, -5.744e-06, 0.06188, -1.0, 0.0, 0.0, -1.0, 0.0, 8.902e-10, -0.9981, -5.744e-06, 0.06188, -1.0, 0.0, 8.902e-10, -0.998, -6.527e-06, 0.06381, -0.9981, -5.744e-06, 0.06188, -0.998, -6.527e-06, 0.06381, -0.9953, 0.0, 0.09699, -0.9953, 0.0, 0.09699, -0.9953, -6.469e-05, 0.09698, -0.9981, -5.744e-06, 0.06188, -0.9953, -6.469e-05, 0.09698, -0.9953, -0.0002511, 0.09694, -0.9981, -5.744e-06, 0.06188, 0.7304, -0.6831, 1.569e-06, 0.7304, -0.6831, -1.791e-06, 0.7704, -0.6359, -0.04646, 0.7304, -0.6831, 1.569e-06, 0.7704, -0.6359, -0.04646, 0.7683, -0.6384, -0.04542, 0.7683, -0.6384, -0.04542, 0.7704, -0.6359, -0.04646, 0.8096, -0.5831, -0.06773, 0.7683, -0.6384, -0.04542, 0.8096, -0.5831, -0.06773, 0.8096, -0.583, -0.06772, 0.7304, -0.6831, 1.569e-06, 0.7704, -0.6359, 0.04646, 0.7304, -0.6831, -1.791e-06, 0.7304, -0.6831, 1.569e-06, 0.7683, -0.6384, 0.04542, 0.7704, -0.6359, 0.04646, 0.7683, -0.6384, 0.04542, 0.8096, -0.5831, 0.06773, 0.7704, -0.6359, 0.04646, 0.7683, -0.6384, 0.04542, 0.8096, -0.583, 0.06773, 0.8096, -0.5831, 0.06773, 0.7787, -0.4437, -0.4436, 0.7787, -0.4437, -0.4436, 0.7787, -0.4437, -0.4436, -0.7786, -0.4437, -0.4437, -0.7786, -0.4437, -0.4437, -0.7786, -0.4437, -0.4437, -0.8096, -0.5831, -0.06772, -0.8096, -0.5831, -0.06773, -0.7703, -0.636, -0.04647, -0.8096, -0.5831, -0.06772, -0.7703, -0.636, -0.04647, -0.7683, -0.6384, -0.04543, -0.7683, -0.6384, -0.04543, -0.7703, -0.636, -0.04647, -0.7303, -0.6831, 1.511e-06, -0.7683, -0.6384, -0.04543, -0.7303, -0.6831, 1.511e-06, -0.7303, -0.6831, 1.366e-06, -0.7683, -0.6384, 0.04543, -0.7303, -0.6831, 1.366e-06, -0.7303, -0.6831, 1.511e-06, -0.7683, -0.6384, 0.04543, -0.7303, -0.6831, 1.511e-06, -0.7703, -0.636, 0.04647, -0.8096, -0.5831, 0.06772, -0.7683, -0.6384, 0.04543, -0.7703, -0.636, 0.04647, -0.8096, -0.5831, 0.06772, -0.7703, -0.636, 0.04647, -0.8096, -0.5831, 0.06774, 0.0, -1.0, -1.149e-08, 0.0, -1.0, -3.251e-08, 0.0, -1.0, -2.346e-08, 0.0, -1.0, -1.149e-08, 0.0, -1.0, -2.346e-08, 0.0, -1.0, -1.778e-09, 0.0, -1.0, -1.441e-15, 0.0, -1.0, -1.149e-08, 0.0, -1.0, -1.778e-09, 0.0, -1.0, -1.441e-15, 0.0, -1.0, -1.778e-09, 0.0, -1.0, 0.0, 0.0, -1.0, -1.441e-15, 0.0, -1.0, 0.0, 0.0, -1.0, 1.778e-09, 0.0, -1.0, -1.441e-15, 0.0, -1.0, 1.778e-09, 0.0, -1.0, 1.149e-08, 0.0, -1.0, 1.149e-08, 0.0, -1.0, 1.778e-09, 0.0, -1.0, 2.346e-08, 0.0, -1.0, 1.149e-08, 0.0, -1.0, 2.346e-08, 0.0, -1.0, 3.251e-08, 0.0, 1.0, 9.689e-09, 1.573e-07, 0.9945, -0.1052, -1.332e-07, 0.9945, -0.1052, 0.0, 1.0, 9.689e-09, -1.332e-07, 0.9945, -0.1052, 0.0, 1.0, 2.422e-09, 1.573e-07, 0.9945, -0.1052, -8.509e-06, 0.976, -0.2177, -1.332e-07, 0.9945, -0.1052, 1.573e-07, 0.9945, -0.1052, -9.339e-05, 0.976, -0.2177, -8.509e-06, 0.976, -0.2177, -9.339e-05, 0.976, -0.2177, 1.876e-05, 0.3727, -0.928, -8.509e-06, 0.976, -0.2177, -9.339e-05, 0.976, -0.2177, -1.885e-05, 0.3727, -0.928, 1.876e-05, 0.3727, -0.928, 0.0, 1.0, 9.689e-09, 0.0, 1.0, 2.422e-09, -2.062e-07, 0.9944, 0.1052, 0.0, 1.0, 9.689e-09, -2.062e-07, 0.9944, 0.1052, 8.458e-08, 0.9945, 0.1052, 8.458e-08, 0.9945, 0.1052, -2.062e-07, 0.9944, 0.1052, -3.916e-06, 0.976, 0.2177, 8.458e-08, 0.9945, 0.1052, -3.916e-06, 0.976, 0.2177, 8.466e-06, 0.976, 0.2177, 8.466e-06, 0.976, 0.2177, -3.916e-06, 0.976, 0.2177, 1.885e-05, 0.3727, 0.928, 8.466e-06, 0.976, 0.2177, 1.885e-05, 0.3727, 0.928, -1.876e-05, 0.3727, 0.928, -1.78e-05, 0.3727, -0.928, 0.0, 0.0, -1.0, 0.0, 0.0, -1.0, -1.78e-05, 0.3727, -0.928, 0.0, 0.0, -1.0, 1.789e-05, 0.3727, -0.928, 0.0, -0.7071, -0.7071, 0.0, -0.7071, -0.7071, 0.0, -0.7071, -0.7071, 0.0, -0.7071, -0.7071, 0.0, -0.7071, -0.7071, 0.0, -0.7071, -0.7071, 0.7787, -0.4437, 0.4436, 0.7787, -0.4437, 0.4436, 0.7787, -0.4437, 0.4436, -0.7786, -0.4437, 0.4437, -0.7786, -0.4437, 0.4437, -0.7786, -0.4437, 0.4437, -1.789e-05, 0.3727, 0.928, 1.78e-05, 0.3727, 0.928, 0.0, 0.0, 1.0, -1.789e-05, 0.3727, 0.928, 0.0, 0.0, 1.0, 0.0, 0.0, 1.0, 0.0, -0.7071, 0.7071, 0.0, -0.7071, 0.7071, 0.0, -0.7071, 0.7071, 0.0, -0.7071, 0.7071, 0.0, -0.7071, 0.7071, 0.0, -0.7071, 0.7071, 0.5314, -0.6287, 0.5678, 0.5314, -0.6287, 0.5678, 0.5314, -0.6287, 0.5678, 0.5314, -0.6287, 0.5678, 0.5314, -0.6287, 0.5678, 0.5314, -0.6287, 0.5678, -0.5167, -0.6478, 0.5598, -0.5167, -0.6478, 0.5598, -0.5167, -0.6478, 0.5598, -0.5167, -0.6478, 0.5598, -0.5167, -0.6478, 0.5598, -0.5167, -0.6478, 0.5598, -0.4562, 0.7463, 0.4847, -0.4562, 0.7463, 0.4847, -0.4562, 0.7463, 0.4847, -0.4562, 0.7463, 0.4847, -0.4562, 0.7463, 0.4847, -0.4562, 0.7463, 0.4847, 0.4076, 0.8045, 0.4319, 0.4076, 0.8046, 0.4319, 0.4076, 0.8046, 0.4319, 0.4076, 0.8045, 0.4319, 0.4076, 0.8046, 0.4319, 0.4076, 0.8046, 0.4319, -0.6831, 0.0, 0.7304, -0.6831, 0.0, 0.7304, -0.6831, 0.0, 0.7304, -0.6831, 0.0, 0.7304, -0.6831, 0.0, 0.7304, -0.6831, 0.0, 0.7304, 0.6844, 0.0, 0.7291, 0.6844, 0.0, 0.7291, 0.6844, 0.0, 0.7291, 0.6844, 0.0, 0.7291, 0.6844, 0.0, 0.7291, 0.6844, 0.0, 0.7291, 0.2749, 0.9168, 0.2897, 0.2678, 0.9628, 0.0351, 0.2697, 0.9606, 0.06759, 0.2697, 0.9606, 0.06759, 0.2678, 0.9628, 0.0351, 0.2674, 0.963, -0.03355, 0.2697, 0.9606, 0.06759, 0.2674, 0.963, -0.03355, 0.2688, 0.9611, -0.06385, 0.2712, 0.9192, -0.2854, 0.2688, 0.9611, -0.06385, 0.2674, 0.963, -0.03355, -0.5169, -0.6478, -0.5597, -0.5169, -0.6478, -0.5597, -0.5169, -0.6478, -0.5597, -0.5169, -0.6478, -0.5597, -0.5169, -0.6478, -0.5597, -0.5169, -0.6478, -0.5597, -0.6833, 0.0, -0.7302, -0.6833, 0.0, -0.7302, -0.6833, 0.0, -0.7302, -0.6833, 0.0, -0.7302, -0.6833, 0.0, -0.7302, -0.6833, 0.0, -0.7302, -0.4585, 0.7436, -0.4866, -0.4586, 0.7436, -0.4867, -0.4585, 0.7436, -0.4866, -0.4585, 0.7436, -0.4866, -0.4585, 0.7436, -0.4866, -0.4585, 0.7436, -0.4867, 0.4605, 0.7417, -0.4876, 0.4605, 0.7417, -0.4876, 0.4605, 0.7417, -0.4876, 0.4605, 0.7417, -0.4876, 0.4605, 0.7417, -0.4876, 0.4605, 0.7417, -0.4876, 0.6846, 0.0, -0.7289, 0.6846, 0.0, -0.7289, 0.6846, 0.0, -0.7289, 0.6846, 0.0, -0.7289, 0.6846, 0.0, -0.7289, 0.6846, 0.0, -0.7289, 0.5316, -0.6287, -0.5676, 0.5316, -0.6286, -0.5676, 0.5316, -0.6286, -0.5676, 0.5316, -0.6287, -0.5676, 0.5316, -0.6286, -0.5676, 0.5316, -0.6287, -0.5676, 0.0, -1.0, 0.0, 0.0, -1.0, 0.0, 0.0, -1.0, 0.0, 0.0, -1.0, 0.0, 0.0, -1.0, 0.0, 0.0, -1.0, 0.0, 0.0, -1.0, 0.0, 0.0, -1.0, 0.0, 0.0, -1.0, 0.0, 0.0, -1.0, 0.0, 0.0, -1.0, 0.0, 0.0, -1.0, 0.0, 0.0, -1.0, 0.0, 0.0, -1.0, 0.0, 0.0, -1.0, 0.0, 0.0, -1.0, 0.0, 0.0, -1.0, 0.0, 0.0, -1.0, 0.0, -0.7882, -0.6154, 0.0, -0.7882, -0.6154, 0.0, -0.7882, -0.6154, 0.0, -0.7882, -0.6154, 0.0, -0.7882, -0.6154, 0.0, -0.7882, -0.6154, 0.0, -1.0, 0.0, 0.0, -1.0, 0.0, 0.0, -1.0, 0.0, 0.0, -1.0, 0.0, 0.0, -1.0, 0.0, 0.0, -1.0, 0.0, 0.0, -0.6826, 0.7308, 0.0, -0.6826, 0.7308, 0.0, -0.6826, 0.7308, 0.0, -0.6826, 0.7308, 0.0, -0.6826, 0.7308, 0.0, -0.6826, 0.7308, 0.0, 0.6467, 0.7627, 0.001977, 0.6468, 0.7627, 0.001971, 0.6468, 0.7627, 0.001974, 0.6467, 0.7627, 0.001977, 0.6468, 0.7627, 0.001974, 0.6467, 0.7627, 0.001975, 1.0, 0.0, 0.0, 1.0, 0.0, 0.0, 1.0, 0.0, 0.0, 1.0, 0.0, 0.0, 1.0, 0.0, 0.0, 1.0, 0.0, 0.0, 0.7882, -0.6154, 0.0, 0.7882, -0.6154, 0.0, 0.7882, -0.6154, 0.0, 0.7882, -0.6154, 0.0, 0.7882, -0.6154, 0.0, 0.7882, -0.6154, 0.0, -0.2663, 0.9633, 0.03447, -0.06667, 0.9467, 0.3151, -0.1217, 0.9873, 0.1018, -0.2666, 0.9632, -0.03435, -0.2663, 0.9633, 0.03446, -0.1217, 0.9873, 0.1018, -0.2666, 0.9632, -0.03435, -0.1217, 0.9873, 0.1018, -0.1224, 0.9872, -0.1022, -0.06993, 0.9462, -0.3161, -0.2666, 0.9632, -0.03435, -0.1224, 0.9872, -0.1022, -0.1217, 0.9873, 0.1018, -0.0002589, 0.9913, -0.1317, -0.1224, 0.9872, -0.1022, -0.1217, 0.9873, 0.1018, 0.00185, 0.9917, 0.1288, -0.0002589, 0.9913, -0.1317, -0.06666, 0.9467, 0.315, 0.00185, 0.9917, 0.1288, -0.1217, 0.9873, 0.1018, -0.06666, 0.9467, 0.315, 0.004656, 0.9466, 0.3224, 0.00185, 0.9917, 0.1288, -0.0007128, 0.9464, -0.323, -0.06993, 0.9462, -0.3161, -0.1224, 0.9872, -0.1022, -0.0007128, 0.9464, -0.323, -0.1224, 0.9872, -0.1022, -0.0002589, 0.9913, -0.1317, 0.0, -0.6735, 0.7392, 0.0, -0.6735, 0.7392, 0.0, -0.6735, 0.7392, 0.0, -0.6735, 0.7392, 0.0, -0.6735, 0.7392, 0.0, -0.6735, 0.7392, 0.0, 0.0, 1.0, 0.0, 0.0, 1.0, 0.0, 0.0, 1.0, 0.0, 0.0, 1.0, 0.0, 0.0, 1.0, 0.0, 0.0, 1.0, 0.005891, 0.7664, 0.6424, 0.005894, 0.7664, 0.6424, 0.005891, 0.7664, 0.6424, 0.005891, 0.7664, 0.6424, 0.005891, 0.7664, 0.6424, 0.005895, 0.7664, 0.6424, 0.0, 0.7289, -0.6846, 0.0, 0.7289, -0.6846, 0.0, 0.7289, -0.6846, 0.0, 0.7289, -0.6846, 0.0, 0.7289, -0.6846, 0.0, 0.7289, -0.6846, 0.0, 0.0, -1.0, 0.0, 0.0, -1.0, 0.0, 0.0, -1.0, 0.0, 0.0, -1.0, 0.0, 0.0, -1.0, 0.0, 0.0, -1.0, 0.0, -0.6735, -0.7392, 0.0, -0.6735, -0.7392, 0.0, -0.6735, -0.7392, 0.0, -0.6735, -0.7392, 0.0, -0.6735, -0.7392, 0.0, -0.6735, -0.7392])] * 3)])
me_flipper_small = bpy.data.meshes.new('Flipper_Small')
me_flipper_small.from_pydata([(-0.465, 0.465, -0.5), (-0.465, -0.465, -0.5), (-0.5, -0.465, -0.465), (-0.5, 0.465, -0.465), (-0.465, 0.5, -0.465), (0.465, 0.5, -0.465), (0.465, 0.465, -0.5), (-0.465, 0.465, -0.5), (-0.465, -0.465, -0.5), (0.465, -0.465, -0.5), (0.465, -0.5, -0.465), (-0.465, -0.5, -0.465), (0.5, 0.465, -0.465), (0.5, -0.465, -0.465), (0.465, -0.465, -0.5), (0.465, 0.465, -0.5), (-0.5, 0.465, -0.465), (-0.465, 0.5, -0.465), (-0.465, 0.465, -0.5), (-0.465, -0.5, -0.465), (-0.5, -0.465, -0.465), (-0.465, -0.465, -0.5), (0.5, -0.465, -0.465), (0.465, -0.5, -0.465), (0.465, -0.465, -0.5), (0.465, 0.5, -0.465), (0.5, 0.465, -0.465), (0.465, 0.465, -0.5), (0.465, 0.465, -0.5), (0.465, -0.465, -0.5), (-0.465, -0.465, -0.5), (-0.465, 0.465, -0.5), (0.465, -0.465, -0.4115), (-0.465, -0.465, -0.4115), (-0.465, -0.5, -0.4465), (0.465, -0.5, -0.4465), (0.465, -0.5, -0.4465), (0.5, -0.465, -0.4465), (0.465, -0.465, -0.4115), (0.5, -0.465, -0.4465), (0.5, 0.465, -0.4465), (0.4578, 0.4578, -0.4115), (0.465, -0.465, -0.4115), (0.5, 0.465, -0.4465), (0.465, 0.5, -0.4465), (0.4578, 0.4578, -0.4115), (0.465, 0.5, -0.4465), (-0.465, 0.5, -0.4465), (-0.465, 0.465, -0.4115), (0.4578, 0.4578, -0.4115), (-0.465, 0.5, -0.4465), (-0.5, 0.465, -0.4465), (-0.465, 0.465, -0.4115), (-0.5, 0.465, -0.4465), (-0.5, -0.465, -0.4465), (-0.465, -0.465, -0.4115), (-0.465, 0.465, -0.4115), (-0.5, -0.465, -0.4465), (-0.465, -0.5, -0.4465), (-0.465, -0.465, -0.4115), (0.5, -0.465, -0.465), (0.5, -0.465, -0.4465), (0.465, -0.5, -0.4465), (0.465, -0.5, -0.465), (0.465, 0.5, -0.465), (0.465, 0.5, -0.4465), (0.5, 0.465, -0.4465), (0.5, 0.465, -0.465), (-0.5, -0.465, -0.4465), (-0.5, -0.465, -0.465), (-0.465, -0.5, -0.465), (-0.465, -0.5, -0.4465), (-0.465, 0.5, -0.4465), (-0.465, 0.5, -0.465), (-0.5, 0.465, -0.465), (-0.5, 0.465, -0.4465), (0.5, 0.465, -0.4465), (0.5, -0.465, -0.4465), (0.5, -0.465, -0.465), (0.5, 0.465, -0.465), (-0.5, 0.465, -0.465), (-0.5, -0.465, -0.465), (-0.5, -0.465, -0.4465), (-0.5, 0.465, -0.4465), (-0.465, -0.5, -0.465), (0.465, -0.5, -0.465), (0.465, -0.5, -0.4465), (-0.465, -0.5, -0.4465), (-0.465, 0.5, -0.4465), (0.465, 0.5, -0.4465), (0.465, 0.5, -0.465), (-0.465, 0.5, -0.465), (3.992e-09, -0.002828, -0.4115), (0.465, -0.465, -0.4115), (0.4578, 0.4578, -0.4115), (3.992e-09, -0.002828, -0.4115), (0.4578, 0.4578, -0.4115), (-0.465, 0.465, -0.4115), (-0.465, -0.465, -0.4115), (0.465, -0.465, -0.4115), (3.992e-09, -0.002828, -0.4115), (-0.465, 0.465, -0.4115), (-0.465, -0.465, -0.4115), (3.992e-09, -0.002828, -0.4115), (0.003188, 0.07641, -0.2608), (0.003188, 0.1066, -0.2909), (-0.3258, 0.0928, -0.3107), (-0.3258, 0.06652, -0.2805), (-0.6436, 0.06183, -0.3644), (-0.6548, 0.04354, -0.3362), (-0.6548, 0.06073, -0.3762), (-0.685, 0.04354, -0.3663), (-0.6548, 0.06073, -0.4113), (-0.685, 0.04354, -0.4113), (0.3322, 0.0928, -0.3107), (0.3322, 0.06652, -0.2805), (0.65, 0.06183, -0.3644), (0.6612, 0.04354, -0.3362), (0.6612, 0.06073, -0.3762), (0.6914, 0.04354, -0.3663), (0.6612, 0.06073, -0.4113), (0.6914, 0.04354, -0.4113), (-0.6548, -0.04354, -0.3362), (-0.685, -0.04354, -0.3663), (-0.6548, -0.06073, -0.3762), (-0.6436, -0.06183, -0.3644), (-0.3258, -0.0928, -0.3107), (-0.3258, -0.06652, -0.2805), (0.003188, -0.1066, -0.2909), (0.003188, -0.07641, -0.2608), (-0.6548, -0.06073, -0.4113), (-0.685, -0.04354, -0.4113), (0.3322, -0.06652, -0.2805), (0.3322, -0.0928, -0.3107), (0.6612, -0.04354, -0.3362), (0.65, -0.06183, -0.3644), (0.6612, -0.06073, -0.3762), (0.6914, -0.04354, -0.3663), (0.6612, -0.06073, -0.4113), (0.6914, -0.04354, -0.4113), (0.003188, 0.1066, -0.2909), (0.003188, 0.1066, -0.4113), (-0.3258, 0.0928, -0.4113), (-0.3258, 0.0928, -0.3107), (-0.6548, 0.06073, -0.4113), (-0.6548, 0.06073, -0.3762), (-0.6436, 0.06183, -0.3644), (0.3322, 0.0928, -0.4113), (0.3322, 0.0928, -0.3107), (0.6612, 0.06073, -0.3762), (0.6612, 0.06073, -0.4113), (0.65, 0.06183, -0.3644), (-0.3258, -0.0928, -0.3107), (-0.3258, -0.0928, -0.4113), (0.003188, -0.1066, -0.4113), (0.003188, -0.1066, -0.2909), (-0.6548, -0.06073, -0.3762), (-0.6548, -0.06073, -0.4113), (-0.6436, -0.06183, -0.3644), (0.3322, -0.0928, -0.3107), (0.3322, -0.0928, -0.4113), (0.6612, -0.06073, -0.4113), (0.6612, -0.06073, -0.3762), (0.65, -0.06183, -0.3644), (0.003188, 0.1066, -0.4113), (0.003188, 0.07641, -0.4415), (-0.3258, 0.06652, -0.4415), (-0.3258, 0.0928, -0.4113), (-0.6548, 0.04354, -0.4415), (-0.6548, 0.06073, -0.4113), (0.3322, 0.06652, -0.4415), (0.3322, 0.0928, -0.4113), (0.6612, 0.04354, -0.4415), (0.6612, 0.06073, -0.4113), (-0.6548, 0.06073, -0.4113), (-0.6548, 0.04354, -0.4415), (-0.685, 0.04354, -0.4113), (-0.685, -0.04354, -0.4113), (-0.6548, -0.04354, -0.4415), (-0.6548, -0.06073, -0.4113), (-0.6548, -0.06073, -0.4113), (-0.6548, -0.04354, -0.4415), (-0.3258, -0.06652, -0.4415), (-0.3258, -0.0928, -0.4113), (0.003188, -0.07641, -0.4415), (0.003188, -0.1066, -0.4113), (0.3322, -0.0928, -0.4113), (0.3322, -0.06652, -0.4415), (0.6612, -0.06073, -0.4113), (0.6612, -0.04354, -0.4415), (-0.3258, -0.06652, -0.4415), (-0.6548, -0.04354, -0.4415), (-0.6548, 0.04354, -0.4415), (-0.3258, 0.06652, -0.4415), (0.003188, -0.07641, -0.4415), (0.003188, 0.07641, -0.4415), (0.3322, 0.06652, -0.4415), (0.3322, -0.06652, -0.4415), (0.6612, 0.04354, -0.4415), (0.6612, -0.04354, -0.4415), (0.003188, 0.07641, -0.2608), (-0.3258, 0.06652, -0.2805), (-0.3258, -0.06652, -0.2805), (0.003188, -0.07641, -0.2608), (-0.6548, -0.04354, -0.3362), (-0.6548, 0.04354, -0.3362), (-0.685, -0.04354, -0.3663), (-0.685, 0.04354, -0.3663), (0.3322, -0.06652, -0.2805), (0.3322, 0.06652, -0.2805), (0.6612, -0.04354, -0.3362), (0.6612, 0.04354, -0.3362), (0.6914, -0.04354, -0.3663), (0.6914, 0.04354, -0.3663), (-0.685, 0.04354, -0.3663), (-0.685, 0.04354, -0.4113), (-0.685, -0.04354, -0.4113), (-0.685, -0.04354, -0.3663), (-0.685, 0.04354, -0.4113), (-0.6548, 0.04354, -0.4415), (-0.6548, -0.04354, -0.4415), (-0.685, -0.04354, -0.4113), (0.6612, 0.06073, -0.4113), (0.6914, 0.04354, -0.4113), (0.6612, 0.04354, -0.4415), (0.6914, -0.04354, -0.4113), (0.6612, -0.06073, -0.4113), (0.6612, -0.04354, -0.4415), (0.6914, 0.04354, -0.3663), (0.6914, -0.04354, -0.3663), (0.6914, -0.04354, -0.4113), (0.6914, 0.04354, -0.4113), (0.6914, 0.04354, -0.4113), (0.6914, -0.04354, -0.4113), (0.6612, -0.04354, -0.4415), (0.6612, 0.04354, -0.4415), (0.1624, 0.347, -0.4415), (0.3677, 0.1283, -0.4415), (0.3358, 0.1203, -0.4765), (0.1498, 0.3197, -0.4765), (0.1498, -0.3197, -0.4765), (0.3358, -0.1152, -0.4765), (0.3677, -0.1275, -0.4415), (0.1624, -0.347, -0.4415), (0.3388, -0.1169, -0.3854), (0.1471, -0.3191, -0.3854), (0.1624, -0.347, -0.4115), (0.3677, -0.1275, -0.4115), (0.3677, 0.1283, -0.4115), (0.1624, 0.347, -0.4115), (0.1426, 0.3153, -0.3854), (0.3343, 0.1132, -0.3854), (0.1624, -0.347, -0.4415), (0.3677, -0.1275, -0.4415), (0.3677, -0.1275, -0.4115), (0.1624, -0.347, -0.4115), (0.1624, 0.347, -0.4115), (0.3677, 0.1283, -0.4115), (0.3677, 0.1283, -0.4415), (0.1624, 0.347, -0.4415), (0.3343, 0.1132, -0.3854), (0.1426, 0.3153, -0.3854), (0.159, 0.09731, -0.3252), (-0.1496, 0.3172, -0.3854), (-0.1639, 0.09808, -0.3252), (-0.3399, 0.1169, -0.3854), (-0.3358, -0.1152, -0.4765), (-0.1497, -0.3197, -0.4765), (-0.1623, -0.347, -0.4415), (-0.3677, -0.1275, -0.4415), (-0.3677, -0.1275, -0.4415), (-0.1623, -0.347, -0.4415), (-0.1623, -0.347, -0.4115), (-0.3677, -0.1275, -0.4115), (-0.1473, -0.3191, -0.3854), (-0.3399, -0.1161, -0.3854), (-0.3677, -0.1275, -0.4115), (-0.1623, -0.347, -0.4115), (-0.1623, 0.347, -0.4115), (-0.3677, 0.1283, -0.4115), (-0.3399, 0.1169, -0.3854), (-0.1496, 0.3172, -0.3854), (-0.3677, 0.1283, -0.4115), (-0.1623, 0.347, -0.4115), (-0.1623, 0.347, -0.4415), (-0.3677, 0.1283, -0.4415), (-0.3677, 0.1283, -0.4415), (-0.1623, 0.347, -0.4415), (-0.1497, 0.3197, -0.4765), (-0.3358, 0.1203, -0.4765), (-0.3358, 0.1203, -0.4765), (-0.1497, 0.3197, -0.4765), (0.1498, 0.3197, -0.4765), (0.3358, 0.1203, -0.4765), (-0.3358, -0.1152, -0.4765), (0.3358, -0.1152, -0.4765), (0.1498, -0.3197, -0.4765), (-0.1497, -0.3197, -0.4765), (-0.1497, -0.3197, -0.4765), (0.1498, -0.3197, -0.4765), (0.1624, -0.347, -0.4415), (-0.1623, -0.347, -0.4415), (-0.1623, -0.347, -0.4415), (0.1624, -0.347, -0.4415), (0.1624, -0.347, -0.4115), (-0.1623, -0.347, -0.4115), (0.1471, -0.3191, -0.3854), (-0.1473, -0.3191, -0.3854), (-0.1623, -0.347, -0.4115), (0.1624, -0.347, -0.4115), (0.1624, 0.347, -0.4115), (-0.1623, 0.347, -0.4115), (-0.1496, 0.3172, -0.3854), (0.1426, 0.3153, -0.3854), (-0.1623, 0.347, -0.4115), (0.1624, 0.347, -0.4115), (0.1624, 0.347, -0.4415), (-0.1623, 0.347, -0.4415), (-0.1623, 0.347, -0.4415), (0.1624, 0.347, -0.4415), (0.1498, 0.3197, -0.4765), (-0.1497, 0.3197, -0.4765), (0.1471, -0.3191, -0.3854), (0.3388, -0.1169, -0.3854), (0.1607, -0.09981, -0.3252), (-0.1473, -0.3191, -0.3854), (0.1471, -0.3191, -0.3854), (0.1607, -0.09981, -0.3252), (-0.1631, -0.09942, -0.3252), (-0.3399, -0.1161, -0.3854), (-0.1639, 0.09808, -0.3252), (0.159, 0.09731, -0.3252), (0.3388, -0.1169, -0.3854), (0.3343, 0.1132, -0.3854), (-0.3399, 0.1169, -0.3854), (0.3677, 0.1283, -0.4415), (0.3677, -0.1275, -0.4415), (0.3358, -0.1152, -0.4765), (0.3358, 0.1203, -0.4765), (0.3677, 0.1283, -0.4115), (0.3677, -0.1275, -0.4115), (0.3677, -0.1275, -0.4415), (0.3677, 0.1283, -0.4415), (0.3677, -0.1275, -0.4115), (0.3677, 0.1283, -0.4115), (0.3343, 0.1132, -0.3854), (0.3388, -0.1169, -0.3854), (-0.3677, 0.1283, -0.4115), (-0.3677, -0.1275, -0.4115), (-0.3399, -0.1161, -0.3854), (-0.3399, 0.1169, -0.3854), (-0.3677, 0.1283, -0.4415), (-0.3677, -0.1275, -0.4415), (-0.3677, -0.1275, -0.4115), (-0.3677, 0.1283, -0.4115), (-0.3358, 0.1203, -0.4765), (-0.3358, -0.1152, -0.4765), (-0.3677, -0.1275, -0.4415), (-0.3677, 0.1283, -0.4415)], [], [(0, 1, 2), (0, 2, 3), (4, 5, 6), (4, 6, 7), (8, 9, 10), (8, 10, 11), (12, 13, 14), (12, 14, 15), (16, 17, 18), (19, 20, 21), (22, 23, 24), (25, 26, 27), (28, 29, 30), (28, 30, 31), (32, 33, 34), (32, 34, 35), (36, 37, 38), (39, 40, 41), (39, 41, 42), (43, 44, 45), (46, 47, 48), (46, 48, 49), (50, 51, 52), (53, 54, 55), (53, 55, 56), (57, 58, 59), (60, 61, 62), (60, 62, 63), (64, 65, 66), (64, 66, 67), (68, 69, 70), (68, 70, 71), (72, 73, 74), (72, 74, 75), (76, 77, 78), (76, 78, 79), (80, 81, 82), (80, 82, 83), (84, 85, 86), (84, 86, 87), (88, 89, 90), (88, 90, 91), (92, 93, 94), (95, 96, 97), (98, 99, 100), (101, 102, 103), (104, 105, 106), (104, 106, 107), (107, 106, 108), (107, 108, 109), (109, 108, 110), (109, 110, 111), (111, 110, 112), (111, 112, 113), (104, 114, 105), (104, 115, 114), (115, 116, 114), (115, 117, 116), (117, 118, 116), (117, 119, 118), (119, 120, 118), (119, 121, 120), (122, 123, 124), (122, 124, 125), (122, 125, 126), (122, 126, 127), (127, 126, 128), (127, 128, 129), (123, 130, 124), (123, 131, 130), (132, 129, 128), (132, 128, 133), (134, 132, 133), (134, 133, 135), (134, 135, 136), (134, 136, 137), (137, 136, 138), (137, 138, 139), (140, 141, 142), (140, 142, 143), (143, 142, 144), (144, 145, 143), (145, 146, 143), (140, 147, 141), (140, 148, 147), (147, 148, 149), (149, 150, 147), (148, 151, 149), (152, 153, 154), (152, 154, 155), (153, 152, 156), (156, 157, 153), (152, 158, 156), (159, 155, 154), (159, 154, 160), (159, 160, 161), (161, 162, 159), (162, 163, 159), (164, 165, 166), (164, 166, 167), (167, 166, 168), (167, 168, 169), (164, 170, 165), (164, 171, 170), (171, 172, 170), (171, 173, 172), (174, 175, 176), (177, 178, 179), (180, 181, 182), (180, 182, 183), (183, 182, 184), (183, 184, 185), (186, 185, 184), (186, 184, 187), (188, 186, 187), (188, 187, 189), (190, 191, 192), (190, 192, 193), (194, 190, 193), (194, 193, 195), (194, 195, 196), (194, 196, 197), (197, 196, 198), (197, 198, 199), (200, 201, 202), (200, 202, 203), (201, 204, 202), (201, 205, 204), (205, 206, 204), (205, 207, 206), (200, 203, 208), (200, 208, 209), (209, 208, 210), (209, 210, 211), (211, 210, 212), (211, 212, 213), (214, 215, 216), (214, 216, 217), (218, 219, 220), (218, 220, 221), (222, 223, 224), (225, 226, 227), (228, 229, 230), (228, 230, 231), (232, 233, 234), (232, 234, 235), (236, 237, 238), (236, 238, 239), (240, 241, 242), (240, 242, 243), (244, 245, 246), (244, 246, 247), (248, 249, 250), (248, 250, 251), (252, 253, 254), (252, 254, 255), (256, 257, 258), (256, 258, 259), (260, 261, 262), (262, 261, 263), (262, 263, 264), (265, 264, 263), (266, 267, 268), (266, 268, 269), (270, 271, 272), (270, 272, 273), (274, 275, 276), (274, 276, 277), (278, 279, 280), (278, 280, 281), (282, 283, 284), (282, 284, 285), (286, 287, 288), (286, 288, 289), (290, 291, 292), (290, 292, 293), (294, 290, 293), (294, 293, 295), (296, 294, 295), (296, 297, 294), (298, 299, 300), (298, 300, 301), (302, 303, 304), (302, 304, 305), (306, 307, 308), (306, 308, 309), (310, 311, 312), (310, 312, 313), (314, 315, 316), (314, 316, 317), (318, 319, 320), (318, 320, 321), (322, 323, 324), (325, 326, 327), (325, 327, 328), (329, 325, 328), (327, 330, 328), (327, 331, 330), (332, 331, 327), (332, 333, 331), (334, 329, 328), (334, 328, 330), (335, 336, 337), (335, 337, 338), (339, 340, 341), (339, 341, 342), (343, 344, 345), (343, 345, 346), (347, 348, 349), (347, 349, 350), (351, 352, 353), (351, 353, 354), (355, 356, 357), (355, 357, 358)])
me_flipper_small.polygons.foreach_set('use_smooth', [True] * 214)
_k = set([(0, 1), (0, 3), (1, 2), (2, 3), (4, 5), (4, 7), (5, 6), (6, 7), (8, 9), (8, 11), (9, 10), (10, 11), (12, 13), (12, 15), (13, 14), (14, 15), (16, 17), (16, 18), (17, 18), (19, 20), (19, 21), (20, 21), (22, 23), (22, 24), (23, 24), (25, 26), (25, 27), (26, 27), (28, 29), (28, 31), (29, 30), (30, 31), (32, 33), (32, 35), (33, 34), (34, 35), (36, 37), (36, 38), (37, 38), (39, 40), (39, 42), (40, 41), (41, 42), (43, 44), (43, 45), (44, 45), (46, 47), (46, 49), (47, 48), (48, 49), (50, 51), (50, 52), (51, 52), (53, 54), (53, 56), (54, 55), (55, 56), (57, 58), (57, 59), (58, 59), (60, 61), (60, 63), (61, 62), (62, 63), (64, 65), (64, 67), (65, 66), (66, 67), (68, 69), (68, 71), (69, 70), (70, 71), (72, 73), (72, 75), (73, 74), (74, 75), (76, 77), (76, 79), (77, 78), (78, 79), (80, 81), (80, 83), (81, 82), (82, 83), (84, 85), (84, 87), (85, 86), (86, 87), (88, 89), (88, 91), (89, 90), (90, 91), (92, 93), (92, 94), (93, 94), (95, 96), (95, 97), (96, 97), (98, 99), (98, 100), (99, 100), (101, 102), (101, 103), (102, 103), (104, 107), (104, 115), (105, 106), (105, 114), (106, 108), (107, 109), (108, 110), (109, 111), (110, 112), (111, 113), (112, 113), (114, 116), (115, 117), (116, 118), (117, 119), (118, 120), (119, 121), (120, 121), (122, 123), (122, 127), (123, 131), (124, 125), (124, 130), (125, 126), (126, 128), (127, 129), (128, 133), (129, 132), (130, 131), (132, 134), (133, 135), (134, 137), (135, 136), (136, 138), (137, 139), (138, 139), (140, 143), (140, 148), (141, 142), (141, 147), (142, 144), (143, 146), (144, 145), (145, 146), (147, 150), (148, 151), (149, 150), (149, 151), (152, 155), (152, 158), (153, 154), (153, 157), (154, 160), (155, 159), (156, 157), (156, 158), (159, 163), (160, 161), (161, 162), (162, 163), (164, 167), (164, 171), (165, 166), (165, 170), (166, 168), (167, 169), (168, 169), (170, 172), (171, 173), (172, 173), (174, 175), (174, 176), (175, 176), (177, 178), (177, 179), (178, 179), (180, 181), (180, 183), (181, 182), (182, 184), (183, 185), (184, 187), (185, 186), (186, 188), (187, 189), (188, 189), (190, 191), (190, 194), (191, 192), (192, 193), (193, 195), (194, 197), (195, 196), (196, 198), (197, 199), (198, 199), (200, 201), (200, 209), (201, 205), (202, 203), (202, 204), (203, 208), (204, 206), (205, 207), (206, 207), (208, 210), (209, 211), (210, 212), (211, 213), (212, 213), (214, 215), (214, 217), (215, 216), (216, 217), (218, 219), (218, 221), (219, 220), (220, 221), (222, 223), (222, 224), (223, 224), (225, 226), (225, 227), (226, 227), (228, 229), (228, 231), (229, 230), (230, 231), (232, 233), (232, 235), (233, 234), (234, 235), (236, 237), (236, 239), (237, 238), (238, 239), (240, 241), (240, 243), (241, 242), (242, 243), (244, 245), (244, 247), (245, 246), (246, 247), (248, 249), (248, 251), (249, 250), (250, 251), (252, 253), (252, 255), (253, 254), (254, 255), (256, 257), (256, 259), (257, 258), (258, 259), (260, 261), (260, 262), (261, 263), (262, 264), (263, 265), (264, 265), (266, 267), (266, 269), (267, 268), (268, 269), (270, 271), (270, 273), (271, 272), (272, 273), (274, 275), (274, 277), (275, 276), (276, 277), (278, 279), (278, 281), (279, 280), (280, 281), (282, 283), (282, 285), (283, 284), (284, 285), (286, 287), (286, 289), (287, 288), (288, 289), (290, 291), (290, 294), (291, 292), (292, 293), (293, 295), (294, 297), (295, 296), (296, 297), (298, 299), (298, 301), (299, 300), (300, 301), (302, 303), (302, 305), (303, 304), (304, 305), (306, 307), (306, 309), (307, 308), (308, 309), (310, 311), (310, 313), (311, 312), (312, 313), (314, 315), (314, 317), (315, 316), (316, 317), (318, 319), (318, 321), (319, 320), (320, 321), (322, 323), (322, 324), (323, 324), (325, 326), (325, 329), (326, 327), (327, 332), (329, 334), (330, 331), (330, 334), (331, 333), (332, 333), (335, 336), (335, 338), (336, 337), (337, 338), (339, 340), (339, 342), (340, 341), (341, 342), (343, 344), (343, 346), (344, 345), (345, 346), (347, 348), (347, 350), (348, 349), (349, 350), (351, 352), (351, 354), (352, 353), (353, 354), (355, 356), (355, 358), (356, 357), (357, 358)])
me_flipper_small.attributes.new('sharp_edge', 'BOOLEAN', 'EDGE').data.foreach_set('value', [ (min(e.vertices), max(e.vertices)) in _k for e in me_flipper_small.edges])
_uv = me_flipper_small.uv_layers.new(name='UVMap')
_uv.uv.foreach_set('vector', [0.09803, 0.08178, 0.09803, 0.08178, 0.09877, 0.08104, 0.09803, 0.08178, 0.09877, 0.08104, 0.09877, 0.08104, 0.09877, 0.08178, 0.09877, 0.1015, 0.09803, 0.1015, 0.09877, 0.08178, 0.09803, 0.1015, 0.09803, 0.08178, 0.09803, 0.08178, 0.09803, 0.1015, 0.09877, 0.1015, 0.09803, 0.08178, 0.09877, 0.1015, 0.09877, 0.08178, 0.09877, 0.1022, 0.09877, 0.1022, 0.09803, 0.1015, 0.09877, 0.1022, 0.09803, 0.1015, 0.09803, 0.1015, 0.09877, 0.08104, 0.09877, 0.08178, 0.09803, 0.08178, 0.09877, 0.08178, 0.09877, 0.08104, 0.09803, 0.08178, 0.09877, 0.1022, 0.09877, 0.1015, 0.09803, 0.1015, 0.09877, 0.1015, 0.09877, 0.1022, 0.09803, 0.1015, 0.7361, 0.0942, 0.7462, 0.06979, 0.7349, 0.0942, 0.7361, 0.0942, 0.7349, 0.0942, 0.7345, 0.08151, 0.7354, 0.08257, 0.7354, 0.09411, 0.7353, 0.0942, 0.7354, 0.08257, 0.7353, 0.0942, 0.7353, 0.08248, 0.7353, 0.08248, 0.7353, 0.08204, 0.7354, 0.08257, 0.7343, 0.08195, 0.7343, 0.07023, 0.7344, 0.07041, 0.7343, 0.08195, 0.7344, 0.07041, 0.7344, 0.08177, 0.7365, 0.09464, 0.7365, 0.0942, 0.7366, 0.09411, 0.7365, 0.0942, 0.7365, 0.08248, 0.7366, 0.08257, 0.7365, 0.0942, 0.7366, 0.08257, 0.7366, 0.09411, 0.7365, 0.08248, 0.7365, 0.08204, 0.7366, 0.08257, 0.7341, 0.07023, 0.7341, 0.08195, 0.734, 0.08177, 0.7341, 0.07023, 0.734, 0.08177, 0.734, 0.07041, 0.7353, 0.09464, 0.7353, 0.0942, 0.7354, 0.09411, 0.7353, 0.08204, 0.7353, 0.08204, 0.7353, 0.08248, 0.7353, 0.08204, 0.7353, 0.08248, 0.7353, 0.08248, 0.7365, 0.0942, 0.7365, 0.0942, 0.7365, 0.09464, 0.7365, 0.0942, 0.7365, 0.09464, 0.7365, 0.09464, 0.7353, 0.09464, 0.7353, 0.09464, 0.7353, 0.0942, 0.7353, 0.09464, 0.7353, 0.0942, 0.7353, 0.0942, 0.7365, 0.08248, 0.7365, 0.08248, 0.7365, 0.08204, 0.7365, 0.08248, 0.7365, 0.08204, 0.7365, 0.08204, 0.7343, 0.07023, 0.7343, 0.08195, 0.7343, 0.08195, 0.7343, 0.07023, 0.7343, 0.08195, 0.7343, 0.07023, 0.7341, 0.07023, 0.7341, 0.08195, 0.7341, 0.08195, 0.7341, 0.07023, 0.7341, 0.08195, 0.7341, 0.07023, 0.7353, 0.0942, 0.7353, 0.08248, 0.7353, 0.08248, 0.7353, 0.0942, 0.7353, 0.08248, 0.7353, 0.0942, 0.7365, 0.08248, 0.7365, 0.0942, 0.7365, 0.0942, 0.7365, 0.08248, 0.7365, 0.0942, 0.7365, 0.08248, 0.7288, 0.0942, 0.7343, 0.09461, 0.7234, 0.09461, 0.7371, 0.08833, 0.7366, 0.09411, 0.7366, 0.08257, 0.7354, 0.09411, 0.7354, 0.08257, 0.7359, 0.08835, 0.7234, 0.08207, 0.7343, 0.08207, 0.7288, 0.08248, 0.2831, 0.09981, 0.2824, 0.09981, 0.2819, 0.09179, 0.2831, 0.09981, 0.2819, 0.09179, 0.2827, 0.09179, 0.2827, 0.09179, 0.2819, 0.09179, 0.2806, 0.08404, 0.2827, 0.09179, 0.2806, 0.08404, 0.2813, 0.08377, 0.2813, 0.08377, 0.2806, 0.08404, 0.2803, 0.08377, 0.2813, 0.08377, 0.2803, 0.08377, 0.2806, 0.08303, 0.2806, 0.08303, 0.2803, 0.08377, 0.2795, 0.08377, 0.2806, 0.08303, 0.2795, 0.08377, 0.2795, 0.08303, 0.2831, 0.09981, 0.2819, 0.1078, 0.2824, 0.09981, 0.2831, 0.09981, 0.2827, 0.1078, 0.2819, 0.1078, 0.2827, 0.1078, 0.2806, 0.1156, 0.2819, 0.1078, 0.2827, 0.1078, 0.2813, 0.1159, 0.2806, 0.1156, 0.2813, 0.1159, 0.2803, 0.1159, 0.2806, 0.1156, 0.2813, 0.1159, 0.2806, 0.1166, 0.2803, 0.1159, 0.2806, 0.1166, 0.2795, 0.1159, 0.2803, 0.1159, 0.2806, 0.1166, 0.2795, 0.1166, 0.2795, 0.1159, 0.2859, 0.1159, 0.2852, 0.1166, 0.2849, 0.1159, 0.2859, 0.1159, 0.2849, 0.1159, 0.2852, 0.1156, 0.2859, 0.1159, 0.2852, 0.1156, 0.2865, 0.1078, 0.2859, 0.1159, 0.2865, 0.1078, 0.2873, 0.1078, 0.2873, 0.1078, 0.2865, 0.1078, 0.287, 0.09981, 0.2873, 0.1078, 0.287, 0.09981, 0.2877, 0.09981, 0.2852, 0.1166, 0.2841, 0.1159, 0.2849, 0.1159, 0.2852, 0.1166, 0.2841, 0.1166, 0.2841, 0.1159, 0.2873, 0.09179, 0.2877, 0.09981, 0.287, 0.09981, 0.2873, 0.09179, 0.287, 0.09981, 0.2865, 0.09179, 0.2859, 0.08377, 0.2873, 0.09179, 0.2865, 0.09179, 0.2859, 0.08377, 0.2865, 0.09179, 0.2852, 0.08404, 0.2859, 0.08377, 0.2852, 0.08404, 0.2849, 0.08377, 0.2859, 0.08377, 0.2849, 0.08377, 0.2852, 0.08303, 0.2852, 0.08303, 0.2849, 0.08377, 0.2841, 0.08377, 0.2852, 0.08303, 0.2841, 0.08377, 0.2841, 0.08303, 0.741, 0.08325, 0.7428, 0.08325, 0.7428, 0.08821, 0.741, 0.08325, 0.7428, 0.08821, 0.7413, 0.08821, 0.7413, 0.08821, 0.7428, 0.08821, 0.7428, 0.09318, 0.7428, 0.09318, 0.7422, 0.09318, 0.7413, 0.08821, 0.7422, 0.09318, 0.7421, 0.09301, 0.7413, 0.08821, 0.741, 0.08325, 0.7428, 0.07829, 0.7428, 0.08325, 0.741, 0.08325, 0.7413, 0.07829, 0.7428, 0.07829, 0.7428, 0.07829, 0.7413, 0.07829, 0.7422, 0.07332, 0.7422, 0.07332, 0.7428, 0.07332, 0.7428, 0.07829, 0.7413, 0.07829, 0.7421, 0.07349, 0.7422, 0.07332, 0.7393, 0.07829, 0.7408, 0.07829, 0.7408, 0.08325, 0.7393, 0.07829, 0.7408, 0.08325, 0.739, 0.08325, 0.7408, 0.07829, 0.7393, 0.07829, 0.7403, 0.07332, 0.7403, 0.07332, 0.7408, 0.07332, 0.7408, 0.07829, 0.7393, 0.07829, 0.7401, 0.07349, 0.7403, 0.07332, 0.7393, 0.08821, 0.739, 0.08325, 0.7408, 0.08325, 0.7393, 0.08821, 0.7408, 0.08325, 0.7408, 0.08821, 0.7393, 0.08821, 0.7408, 0.08821, 0.7408, 0.09318, 0.7408, 0.09318, 0.7403, 0.09318, 0.7393, 0.08821, 0.7403, 0.09318, 0.7401, 0.09301, 0.7393, 0.08821, 0.2795, 0.09981, 0.2787, 0.09981, 0.2787, 0.09179, 0.2795, 0.09981, 0.2787, 0.09179, 0.2795, 0.09179, 0.2795, 0.09179, 0.2787, 0.09179, 0.2787, 0.08377, 0.2795, 0.09179, 0.2787, 0.08377, 0.2795, 0.08377, 0.2795, 0.09981, 0.2787, 0.1078, 0.2787, 0.09981, 0.2795, 0.09981, 0.2795, 0.1078, 0.2787, 0.1078, 0.2795, 0.1078, 0.2787, 0.1159, 0.2787, 0.1078, 0.2795, 0.1078, 0.2795, 0.1159, 0.2787, 0.1159, 0.2795, 0.08377, 0.2787, 0.08377, 0.2795, 0.08303, 0.2841, 0.1166, 0.2833, 0.1159, 0.2841, 0.1159, 0.2841, 0.1159, 0.2833, 0.1159, 0.2833, 0.1078, 0.2841, 0.1159, 0.2833, 0.1078, 0.2841, 0.1078, 0.2841, 0.1078, 0.2833, 0.1078, 0.2833, 0.09981, 0.2841, 0.1078, 0.2833, 0.09981, 0.2841, 0.09981, 0.2841, 0.09179, 0.2841, 0.09981, 0.2833, 0.09981, 0.2841, 0.09179, 0.2833, 0.09981, 0.2833, 0.09179, 0.2841, 0.08377, 0.2841, 0.09179, 0.2833, 0.09179, 0.2841, 0.08377, 0.2833, 0.09179, 0.2833, 0.08377, 0.9115, 0.09482, 0.9111, 0.1009, 0.9095, 0.1009, 0.9115, 0.09482, 0.9095, 0.1009, 0.9091, 0.09482, 0.9117, 0.08877, 0.9115, 0.09482, 0.9091, 0.09482, 0.9117, 0.08877, 0.9091, 0.09482, 0.9089, 0.08877, 0.9117, 0.08877, 0.9089, 0.08877, 0.9091, 0.08272, 0.9117, 0.08877, 0.9091, 0.08272, 0.9115, 0.08272, 0.9115, 0.08272, 0.9091, 0.08272, 0.9095, 0.07668, 0.9115, 0.08272, 0.9095, 0.07668, 0.9111, 0.07668, 0.9119, 0.08877, 0.9121, 0.08272, 0.9145, 0.08272, 0.9119, 0.08877, 0.9145, 0.08272, 0.9147, 0.08877, 0.9121, 0.08272, 0.9141, 0.07668, 0.9145, 0.08272, 0.9121, 0.08272, 0.9125, 0.07668, 0.9141, 0.07668, 0.9125, 0.07668, 0.9141, 0.07612, 0.9141, 0.07668, 0.9125, 0.07668, 0.9125, 0.07612, 0.9141, 0.07612, 0.9119, 0.08877, 0.9147, 0.08877, 0.9145, 0.09482, 0.9119, 0.08877, 0.9145, 0.09482, 0.9121, 0.09482, 0.9121, 0.09482, 0.9145, 0.09482, 0.9141, 0.1009, 0.9121, 0.09482, 0.9141, 0.1009, 0.9125, 0.1009, 0.9125, 0.1009, 0.9141, 0.1009, 0.9141, 0.1014, 0.9125, 0.1009, 0.9141, 0.1014, 0.9125, 0.1014, 0.9149, 0.09982, 0.9157, 0.09982, 0.9157, 0.1014, 0.9149, 0.09982, 0.9157, 0.1014, 0.9149, 0.1014, 0.9095, 0.1014, 0.9095, 0.1009, 0.9111, 0.1009, 0.9095, 0.1014, 0.9111, 0.1009, 0.9111, 0.1014, 0.2795, 0.1159, 0.2795, 0.1166, 0.2787, 0.1159, 0.2841, 0.08303, 0.2841, 0.08377, 0.2833, 0.08377, 0.9167, 0.09982, 0.9167, 0.1014, 0.9159, 0.1014, 0.9167, 0.09982, 0.9159, 0.1014, 0.9159, 0.09982, 0.9095, 0.07612, 0.9111, 0.07612, 0.9111, 0.07668, 0.9095, 0.07612, 0.9111, 0.07668, 0.9095, 0.07668, 0.06884, 0.09332, 0.07926, 0.1044, 0.07765, 0.1048, 0.06884, 0.09332, 0.07765, 0.1048, 0.0682, 0.09471, 0.07121, 0.1165, 0.08065, 0.1062, 0.08227, 0.1068, 0.07121, 0.1165, 0.08227, 0.1068, 0.07185, 0.1179, 0.2535, 0.09232, 0.2552, 0.1016, 0.2524, 0.1025, 0.2535, 0.09232, 0.2524, 0.1025, 0.2524, 0.09232, 0.2555, 0.1023, 0.2555, 0.09231, 0.2582, 0.0933, 0.2555, 0.1023, 0.2582, 0.0933, 0.2566, 0.1025, 0.2314, 0.1134, 0.2314, 0.1027, 0.2332, 0.1027, 0.2314, 0.1134, 0.2332, 0.1027, 0.2332, 0.1134, 0.2271, 0.1231, 0.2271, 0.1338, 0.2253, 0.1338, 0.2271, 0.1231, 0.2253, 0.1338, 0.2253, 0.1231, 0.2678, 0.1012, 0.2586, 0.09157, 0.2678, 0.09162, 0.2678, 0.09162, 0.2586, 0.09157, 0.2586, 0.08199, 0.2678, 0.09162, 0.2586, 0.08199, 0.2678, 0.08202, 0.2677, 0.07242, 0.2678, 0.08202, 0.2586, 0.08199, 0.08105, 0.09428, 0.0905, 0.1047, 0.08986, 0.106, 0.08105, 0.09428, 0.08986, 0.106, 0.07943, 0.0949, 0.2314, 0.1338, 0.2314, 0.1231, 0.2332, 0.1231, 0.2314, 0.1338, 0.2332, 0.1231, 0.2332, 0.1338, 0.2494, 0.1016, 0.251, 0.09232, 0.2521, 0.09232, 0.2494, 0.1016, 0.2521, 0.09232, 0.2521, 0.1025, 0.2271, 0.1134, 0.2271, 0.1027, 0.2282, 0.1038, 0.2271, 0.1134, 0.2282, 0.1038, 0.2299, 0.1133, 0.2271, 0.1027, 0.2271, 0.1134, 0.2253, 0.1134, 0.2271, 0.1027, 0.2253, 0.1134, 0.2253, 0.1027, 0.06334, 0.09281, 0.07377, 0.0817, 0.0744, 0.08309, 0.06334, 0.09281, 0.0744, 0.08309, 0.06495, 0.09321, 0.7517, 0.1059, 0.7452, 0.09987, 0.7452, 0.0901, 0.7517, 0.1059, 0.7452, 0.0901, 0.7517, 0.08404, 0.7594, 0.1059, 0.7517, 0.1059, 0.7517, 0.08404, 0.7594, 0.1059, 0.7517, 0.08404, 0.7594, 0.08404, 0.766, 0.0901, 0.7594, 0.1059, 0.7594, 0.08404, 0.766, 0.0901, 0.766, 0.09987, 0.7594, 0.1059, 0.06334, 0.1173, 0.06334, 0.1021, 0.06511, 0.1014, 0.06334, 0.1173, 0.06511, 0.1014, 0.06511, 0.1179, 0.2314, 0.1231, 0.2314, 0.1134, 0.2332, 0.1134, 0.2314, 0.1231, 0.2332, 0.1134, 0.2332, 0.1231, 0.2359, 0.1134, 0.2359, 0.1231, 0.2332, 0.1231, 0.2359, 0.1134, 0.2332, 0.1231, 0.2332, 0.1134, 0.2271, 0.1231, 0.2271, 0.1134, 0.2299, 0.1133, 0.2271, 0.1231, 0.2299, 0.1133, 0.2299, 0.1229, 0.2271, 0.1134, 0.2271, 0.1231, 0.2253, 0.1231, 0.2271, 0.1134, 0.2253, 0.1231, 0.2253, 0.1134, 0.06708, 0.1014, 0.06708, 0.1179, 0.06531, 0.1173, 0.06708, 0.1014, 0.06531, 0.1173, 0.06531, 0.1021, 0.249, 0.09281, 0.2398, 0.1024, 0.2398, 0.09276, 0.2817, 0.08207, 0.2817, 0.09172, 0.2724, 0.09167, 0.2817, 0.08207, 0.2724, 0.09167, 0.2724, 0.08204, 0.2724, 0.07242, 0.2817, 0.08207, 0.2724, 0.08204, 0.2724, 0.09167, 0.2678, 0.08202, 0.2724, 0.08204, 0.2724, 0.09167, 0.2678, 0.09162, 0.2678, 0.08202, 0.2724, 0.1013, 0.2678, 0.09162, 0.2724, 0.09167, 0.2724, 0.1013, 0.2678, 0.1012, 0.2678, 0.09162, 0.2677, 0.07242, 0.2724, 0.07242, 0.2724, 0.08204, 0.2677, 0.07242, 0.2724, 0.08204, 0.2678, 0.08202, 0.06905, 0.1049, 0.06905, 0.1179, 0.06727, 0.1173, 0.06905, 0.1049, 0.06727, 0.1173, 0.06727, 0.1053, 0.235, 0.09778, 0.235, 0.1024, 0.2332, 0.1024, 0.235, 0.09778, 0.2332, 0.1024, 0.2332, 0.09778, 0.2724, 0.1025, 0.2677, 0.1025, 0.2678, 0.1012, 0.2724, 0.1025, 0.2678, 0.1012, 0.2724, 0.1013, 0.2365, 0.09778, 0.2365, 0.1024, 0.2354, 0.1024, 0.2365, 0.09778, 0.2354, 0.1024, 0.2354, 0.09778, 0.2383, 0.09778, 0.2383, 0.1024, 0.2365, 0.1024, 0.2383, 0.09778, 0.2365, 0.1024, 0.2365, 0.09778, 0.07102, 0.1053, 0.07102, 0.1173, 0.06924, 0.1179, 0.07102, 0.1053, 0.06924, 0.1179, 0.06924, 0.1049])
me_flipper_small.materials.append(mat_flipper_small)
me_flipper_small.use_remesh_preserve_volume = False
me_flipper_small.use_remesh_preserve_attributes = False
me_flipper_small.use_mirror_vertex_groups = False
me_flipper_small.update()
me_flipper_small.normals_split_custom_set([tuple(v) for v in zip(*[iter([-0.7071, 0.0, -0.7071, -0.7071, 0.0, -0.7071, -0.7071, 0.0, -0.7071, -0.7071, 0.0, -0.7071, -0.7071, 0.0, -0.7071, -0.7071, 0.0, -0.7071, -7.819e-08, 0.7071, -0.7071, 0.0, 0.7071, -0.7071, -2.739e-09, 0.7071, -0.7071, -7.819e-08, 0.7071, -0.7071, -2.739e-09, 0.7071, -0.7071, -8.093e-08, 0.7071, -0.7071, 2.739e-09, -0.7071, -0.7071, 8.093e-08, -0.7071, -0.7071, 7.819e-08, -0.7071, -0.7071, 2.739e-09, -0.7071, -0.7071, 7.819e-08, -0.7071, -0.7071, 0.0, -0.7071, -0.7071, 0.7071, 0.0, -0.7071, 0.7071, 0.0, -0.7071, 0.7071, 0.0, -0.7071, 0.7071, 0.0, -0.7071, 0.7071, 0.0, -0.7071, 0.7071, 0.0, -0.7071, -0.5774, 0.5773, -0.5774, -0.5774, 0.5773, -0.5774, -0.5774, 0.5773, -0.5774, -0.5774, -0.5773, -0.5774, -0.5774, -0.5773, -0.5774, -0.5774, -0.5773, -0.5774, 0.5774, -0.5773, -0.5774, 0.5774, -0.5773, -0.5774, 0.5774, -0.5773, -0.5774, 0.5774, 0.5773, -0.5774, 0.5774, 0.5773, -0.5774, 0.5774, 0.5773, -0.5774, -3.446e-08, -2.054e-15, -1.0, 0.0, -2.054e-15, -1.0, -3.446e-08, -2.054e-15, -1.0, -3.446e-08, -2.054e-15, -1.0, -3.446e-08, -2.054e-15, -1.0, -6.891e-08, -2.054e-15, -1.0, 2.739e-09, -0.7071, 0.7071, 8.093e-08, -0.7071, 0.7071, 7.819e-08, -0.7071, 0.7071, 2.739e-09, -0.7071, 0.7071, 7.819e-08, -0.7071, 0.7071, 0.0, -0.7071, 0.7071, 0.5774, -0.5773, 0.5774, 0.5774, -0.5773, 0.5774, 0.5774, -0.5773, 0.5774, 0.6713, 0.002626, 0.7411, 0.6714, 0.00263, 0.7411, 0.6713, 0.002625, 0.7411, 0.6713, 0.002626, 0.7411, 0.6713, 0.002625, 0.7411, 0.6713, 0.002627, 0.7411, 0.5, 0.5, 0.7071, 0.5, 0.5, 0.7071, 0.5, 0.5, 0.7071, 0.002625, 0.6713, 0.7411, 0.002625, 0.6713, 0.7411, 0.002628, 0.6713, 0.7411, 0.002625, 0.6713, 0.7411, 0.002628, 0.6713, 0.7411, 0.002625, 0.6713, 0.7411, -0.5774, 0.5773, 0.5774, -0.5774, 0.5773, 0.5774, -0.5774, 0.5773, 0.5774, -0.7071, 0.0, 0.7071, -0.7071, 0.0, 0.7071, -0.7071, 0.0, 0.7071, -0.7071, 0.0, 0.7071, -0.7071, 0.0, 0.7071, -0.7071, 0.0, 0.7071, -0.5774, -0.5773, 0.5774, -0.5774, -0.5773, 0.5774, -0.5774, -0.5773, 0.5774, 0.7071, -0.7071, 0.0, 0.7071, -0.7071, 0.0, 0.7071, -0.7071, 0.0, 0.7071, -0.7071, 0.0, 0.7071, -0.7071, 0.0, 0.7071, -0.7071, 0.0, 0.7071, 0.7071, 0.0, 0.7071, 0.7071, 0.0, 0.7071, 0.7071, 0.0, 0.7071, 0.7071, 0.0, 0.7071, 0.7071, 0.0, 0.7071, 0.7071, 0.0, -0.7071, -0.7071, 0.0, -0.7071, -0.7071, 0.0, -0.7071, -0.7071, 0.0, -0.7071, -0.7071, 0.0, -0.7071, -0.7071, 0.0, -0.7071, -0.7071, 0.0, -0.7071, 0.7071, 0.0, -0.7071, 0.7071, 0.0, -0.7071, 0.7071, 0.0, -0.7071, 0.7071, 0.0, -0.7071, 0.7071, 0.0, -0.7071, 0.7071, 0.0, 1.0, 1.069e-07, 0.0, 1.0, 0.0, 0.0, 1.0, 1.371e-09, 0.0, 1.0, 1.069e-07, 0.0, 1.0, 1.371e-09, 0.0, 1.0, 1.083e-07, 0.0, -1.0, -1.371e-09, 0.0, -1.0, -1.083e-07, 0.0, -1.0, -1.069e-07, 0.0, -1.0, -1.371e-09, 0.0, -1.0, -1.069e-07, 0.0, -1.0, 0.0, 0.0, 0.0, -1.0, 0.0, 0.0, -1.0, 0.0, 0.0, -1.0, 0.0, 0.0, -1.0, 0.0, 0.0, -1.0, 0.0, 0.0, -1.0, 0.0, -6.409e-08, 1.0, 0.0, -6.409e-08, 1.0, 0.0, -6.409e-08, 1.0, 0.0, -6.409e-08, 1.0, 0.0, -6.409e-08, 1.0, 0.0, -6.409e-08, 1.0, 0.0, 0.0, 5.074e-10, 1.0, 0.0, 5.074e-10, 1.0, 0.0, 5.074e-10, 1.0, 1.087e-08, 3.235e-08, 1.0, 1.087e-08, 3.235e-08, 1.0, 1.087e-08, 3.235e-08, 1.0, 0.0, -3.224e-08, 1.0, 0.0, -3.224e-08, 1.0, 0.0, -3.224e-08, 1.0, 0.0, 0.0, 1.0, 0.0, 0.0, 1.0, 0.0, 0.0, 1.0, 1.187e-06, 0.7303, 0.6831, -1.482e-06, 0.7304, 0.6831, -0.1147, 0.7654, 0.6332, 1.187e-06, 0.7303, 0.6831, -0.1147, 0.7654, 0.6332, -0.1118, 0.7633, 0.6363, -0.1118, 0.7633, 0.6363, -0.1147, 0.7654, 0.6332, -0.1827, 0.806, 0.563, -0.1118, 0.7633, 0.6363, -0.1827, 0.806, 0.563, -0.1802, 0.8051, 0.565, -0.1802, 0.8051, 0.565, -0.1827, 0.806, 0.563, -0.4581, 0.8744, 0.1597, -0.1802, 0.8051, 0.565, -0.4581, 0.8744, 0.1597, -0.4623, 0.8751, 0.1433, -0.4623, 0.8751, 0.1433, -0.4581, 0.8744, 0.1597, -0.495, 0.8689, 0.0, -0.4623, 0.8751, 0.1433, -0.495, 0.8689, 0.0, -0.495, 0.8689, 0.0, 1.187e-06, 0.7303, 0.6831, 0.1147, 0.7654, 0.6332, -1.482e-06, 0.7304, 0.6831, 1.187e-06, 0.7303, 0.6831, 0.1118, 0.7633, 0.6363, 0.1147, 0.7654, 0.6332, 0.1118, 0.7633, 0.6363, 0.1827, 0.806, 0.563, 0.1147, 0.7654, 0.6332, 0.1118, 0.7633, 0.6363, 0.1802, 0.8051, 0.565, 0.1827, 0.806, 0.563, 0.1802, 0.8051, 0.565, 0.4579, 0.8746, 0.1597, 0.1827, 0.806, 0.563, 0.1802, 0.8051, 0.565, 0.4623, 0.8751, 0.1433, 0.4579, 0.8746, 0.1597, 0.4623, 0.8751, 0.1433, 0.495, 0.8689, 0.0, 0.4579, 0.8746, 0.1597, 0.4623, 0.8751, 0.1433, 0.495, 0.8689, 0.0, 0.495, 0.8689, 0.0, -0.1803, -0.805, 0.5652, -0.4625, -0.875, 0.1432, -0.4581, -0.8745, 0.1595, -0.1803, -0.805, 0.5652, -0.4581, -0.8745, 0.1595, -0.1827, -0.8059, 0.5631, -0.1803, -0.805, 0.5652, -0.1827, -0.8059, 0.5631, -0.1147, -0.7654, 0.6333, -0.1803, -0.805, 0.5652, -0.1147, -0.7654, 0.6333, -0.1118, -0.7633, 0.6363, -0.1118, -0.7633, 0.6363, -0.1147, -0.7654, 0.6333, -1.443e-06, -0.7303, 0.6831, -0.1118, -0.7633, 0.6363, -1.443e-06, -0.7303, 0.6831, 1.756e-06, -0.7303, 0.6831, -0.4625, -0.875, 0.1432, -0.4951, -0.8689, 0.0, -0.4581, -0.8745, 0.1595, -0.4625, -0.875, 0.1432, -0.4951, -0.8689, 0.0, -0.4951, -0.8689, 0.0, 0.1118, -0.7633, 0.6363, 1.756e-06, -0.7303, 0.6831, -1.443e-06, -0.7303, 0.6831, 0.1118, -0.7633, 0.6363, -1.443e-06, -0.7303, 0.6831, 0.1147, -0.7654, 0.6333, 0.1803, -0.805, 0.5652, 0.1118, -0.7633, 0.6363, 0.1147, -0.7654, 0.6333, 0.1803, -0.805, 0.5652, 0.1147, -0.7654, 0.6333, 0.1827, -0.8059, 0.5631, 0.1803, -0.805, 0.5652, 0.1827, -0.8059, 0.5631, 0.4581, -0.8745, 0.1595, 0.1803, -0.805, 0.5652, 0.4581, -0.8745, 0.1595, 0.4625, -0.875, 0.1432, 0.4625, -0.875, 0.1432, 0.4581, -0.8745, 0.1595, 0.4951, -0.8689, 0.0, 0.4625, -0.875, 0.1432, 0.4951, -0.8689, 0.0, 0.4951, -0.8689, 0.0, -4.628e-08, 1.0, 0.0, -4.985e-08, 1.0, -9.055e-15, -0.06385, 0.998, 6.458e-06, -4.628e-08, 1.0, 0.0, -0.06385, 0.998, 6.458e-06, -0.06188, 0.9981, 5.672e-06, -0.06188, 0.9981, 5.672e-06, -0.06385, 0.998, 6.458e-06, -0.09699, 0.9953, 0.0, -0.09699, 0.9953, 0.0, -0.09701, 0.9953, 6.307e-05, -0.06188, 0.9981, 5.672e-06, -0.09701, 0.9953, 6.307e-05, -0.09704, 0.9953, 0.0002454, -0.06188, 0.9981, 5.672e-06, -4.628e-08, 1.0, 0.0, 0.06379, 0.998, 2.098e-08, -4.985e-08, 1.0, -9.055e-15, -4.628e-08, 1.0, 0.0, 0.06188, 0.9981, 5.796e-06, 0.06379, 0.998, 2.098e-08, 0.06379, 0.998, 2.098e-08, 0.06188, 0.9981, 5.796e-06, 0.097, 0.9953, 6.254e-05, 0.097, 0.9953, 6.254e-05, 0.09699, 0.9953, 0.0, 0.06379, 0.998, 2.098e-08, 0.06188, 0.9981, 5.796e-06, 0.09704, 0.9953, 0.0002434, 0.097, 0.9953, 6.254e-05, -0.06188, -0.9981, -6.098e-06, -0.06385, -0.998, 0.0, 4.451e-08, -1.0, 1.132e-15, -0.06188, -0.9981, -6.098e-06, 4.451e-08, -1.0, 1.132e-15, 4.689e-08, -1.0, 0.0, -0.06385, -0.998, 0.0, -0.06188, -0.9981, -6.098e-06, -0.09698, -0.9953, -6.458e-05, -0.09698, -0.9953, -6.458e-05, -0.09699, -0.9953, 0.0, -0.06385, -0.998, 0.0, -0.06188, -0.9981, -6.098e-06, -0.09694, -0.9953, -0.0002506, -0.09698, -0.9953, -6.458e-05, 0.06188, -0.9981, -5.759e-06, 4.689e-08, -1.0, 0.0, 4.451e-08, -1.0, 1.132e-15, 0.06188, -0.9981, -5.759e-06, 4.451e-08, -1.0, 1.132e-15, 0.06381, -0.998, -6.527e-06, 0.06188, -0.9981, -5.759e-06, 0.06381, -0.998, -6.527e-06, 0.09699, -0.9953, 0.0, 0.09699, -0.9953, 0.0, 0.09698, -0.9953, -6.5e-05, 0.06188, -0.9981, -5.759e-06, 0.09698, -0.9953, -6.5e-05, 0.09694, -0.9953, -0.0002522, 0.06188, -0.9981, -5.759e-06, 1.485e-06, 0.7304, -0.6831, -1.915e-06, 0.7304, -0.6831, -0.04646, 0.7704, -0.6359, 1.485e-06, 0.7304, -0.6831, -0.04646, 0.7704, -0.6359, -0.04542, 0.7683, -0.6384, -0.04542, 0.7683, -0.6384, -0.04646, 0.7704, -0.6359, -0.06773, 0.8096, -0.5831, -0.04542, 0.7683, -0.6384, -0.06773, 0.8096, -0.5831, -0.06772, 0.8096, -0.583, 1.485e-06, 0.7304, -0.6831, 0.04646, 0.7704, -0.6359, -1.915e-06, 0.7304, -0.6831, 1.485e-06, 0.7304, -0.6831, 0.04542, 0.7683, -0.6384, 0.04646, 0.7704, -0.6359, 0.04542, 0.7683, -0.6384, 0.06773, 0.8096, -0.5831, 0.04646, 0.7704, -0.6359, 0.04542, 0.7683, -0.6384, 0.06773, 0.8096, -0.583, 0.06773, 0.8096, -0.5831, -0.4436, 0.7787, -0.4437, -0.4436, 0.7787, -0.4437, -0.4436, 0.7787, -0.4437, -0.4437, -0.7786, -0.4437, -0.4437, -0.7786, -0.4437, -0.4437, -0.7786, -0.4437, -0.06772, -0.8096, -0.5831, -0.06773, -0.8096, -0.5831, -0.04647, -0.7703, -0.636, -0.06772, -0.8096, -0.5831, -0.04647, -0.7703, -0.636, -0.04543, -0.7683, -0.6384, -0.04543, -0.7683, -0.6384, -0.04647, -0.7703, -0.636, 1.575e-06, -0.7303, -0.6831, -0.04543, -0.7683, -0.6384, 1.575e-06, -0.7303, -0.6831, 1.431e-06, -0.7303, -0.6831, 0.04543, -0.7683, -0.6384, 1.431e-06, -0.7303, -0.6831, 1.575e-06, -0.7303, -0.6831, 0.04543, -0.7683, -0.6384, 1.575e-06, -0.7303, -0.6831, 0.04647, -0.7703, -0.636, 0.06772, -0.8096, -0.5831, 0.04543, -0.7683, -0.6384, 0.04647, -0.7703, -0.636, 0.06772, -0.8096, -0.5831, 0.04647, -0.7703, -0.636, 0.06774, -0.8096, -0.5831, -6.848e-08, 0.0, -1.0, 0.0, 0.0, -1.0, -4.073e-08, 0.0, -1.0, -6.848e-08, 0.0, -1.0, -4.073e-08, 0.0, -1.0, -1.113e-07, -2.505e-15, -1.0, -3.489e-08, -6.655e-15, -1.0, -6.848e-08, 0.0, -1.0, -1.113e-07, -2.505e-15, -1.0, -3.489e-08, -6.655e-15, -1.0, -1.113e-07, -2.505e-15, -1.0, -4.631e-08, -8.832e-15, -1.0, -3.489e-08, -6.655e-15, -1.0, -4.631e-08, -8.832e-15, -1.0, -6.661e-08, 0.0, -1.0, -3.489e-08, -6.655e-15, -1.0, -6.661e-08, 0.0, -1.0, -6.848e-08, 0.0, -1.0, -6.848e-08, 0.0, -1.0, -6.661e-08, 0.0, -1.0, -4.073e-08, 0.0, -1.0, -6.848e-08, 0.0, -1.0, -4.073e-08, 0.0, -1.0, 0.0, 0.0, -1.0, -2.18e-08, 0.0, 1.0, -0.1052, 1.577e-07, 0.9945, -0.1052, -1.33e-07, 0.9945, -2.18e-08, 0.0, 1.0, -0.1052, -1.33e-07, 0.9945, -5.813e-08, 0.0, 1.0, -0.1052, 1.577e-07, 0.9945, -0.2177, -8.497e-06, 0.976, -0.1052, -1.33e-07, 0.9945, -0.1052, 1.577e-07, 0.9945, -0.2177, -9.321e-05, 0.976, -0.2177, -8.497e-06, 0.976, -0.2177, -9.321e-05, 0.976, -0.928, 1.876e-05, 0.3727, -0.2177, -8.497e-06, 0.976, -0.2177, -9.321e-05, 0.976, -0.928, -1.885e-05, 0.3727, -0.928, 1.876e-05, 0.3727, -2.18e-08, 0.0, 1.0, -5.813e-08, 0.0, 1.0, 0.1052, -2.175e-07, 0.9944, -2.18e-08, 0.0, 1.0, 0.1052, -2.175e-07, 0.9944, 0.1052, 8.426e-08, 0.9945, 0.1052, 8.426e-08, 0.9945, 0.1052, -2.175e-07, 0.9944, 0.2177, -4.152e-06, 0.976, 0.1052, 8.426e-08, 0.9945, 0.2177, -4.152e-06, 0.976, 0.2177, 8.46e-06, 0.976, 0.2177, 8.46e-06, 0.976, 0.2177, -4.152e-06, 0.976, 0.928, 1.885e-05, 0.3727, 0.2177, 8.46e-06, 0.976, 0.928, 1.885e-05, 0.3727, 0.928, -1.876e-05, 0.3727, -0.928, -1.78e-05, 0.3727, -1.0, 0.0, 0.0, -1.0, 0.0, 0.0, -0.928, -1.78e-05, 0.3727, -1.0, 0.0, 0.0, -0.928, 1.789e-05, 0.3727, -0.7071, 0.0, -0.7071, -0.7071, 0.0, -0.7071, -0.7071, 0.0, -0.7071, -0.7071, 0.0, -0.7071, -0.7071, 0.0, -0.7071, -0.7071, 0.0, -0.7071, 0.4436, 0.7787, -0.4437, 0.4436, 0.7787, -0.4437, 0.4436, 0.7787, -0.4437, 0.4437, -0.7786, -0.4437, 0.4437, -0.7786, -0.4437, 0.4437, -0.7786, -0.4437, 0.928, -1.789e-05, 0.3727, 0.928, 1.78e-05, 0.3727, 1.0, 0.0, 0.0, 0.928, -1.789e-05, 0.3727, 1.0, 0.0, 0.0, 1.0, 0.0, 0.0, 0.7071, 0.0, -0.7071, 0.7071, 0.0, -0.7071, 0.7071, 0.0, -0.7071, 0.7071, 0.0, -0.7071, 0.7071, 0.0, -0.7071, 0.7071, 0.0, -0.7071, 0.5678, 0.5314, -0.6287, 0.5678, 0.5314, -0.6287, 0.5678, 0.5314, -0.6287, 0.5678, 0.5314, -0.6287, 0.5678, 0.5314, -0.6287, 0.5678, 0.5314, -0.6287, 0.5598, -0.5167, -0.6478, 0.5598, -0.5167, -0.6478, 0.5598, -0.5167, -0.6478, 0.5598, -0.5167, -0.6478, 0.5598, -0.5167, -0.6478, 0.5598, -0.5167, -0.6478, 0.4847, -0.4562, 0.7463, 0.4847, -0.4562, 0.7463, 0.4847, -0.4562, 0.7463, 0.4847, -0.4562, 0.7463, 0.4847, -0.4562, 0.7463, 0.4847, -0.4562, 0.7463, 0.4319, 0.4076, 0.8045, 0.4319, 0.4076, 0.8046, 0.4319, 0.4076, 0.8046, 0.4319, 0.4076, 0.8045, 0.4319, 0.4076, 0.8046, 0.4319, 0.4076, 0.8046, 0.7304, -0.6831, 0.0, 0.7304, -0.6831, 0.0, 0.7304, -0.6831, 0.0, 0.7304, -0.6831, 0.0, 0.7304, -0.6831, 0.0, 0.7304, -0.6831, 0.0, 0.7291, 0.6844, 0.0, 0.7291, 0.6844, 0.0, 0.7291, 0.6844, 0.0, 0.7291, 0.6844, 0.0, 0.7291, 0.6844, 0.0, 0.7291, 0.6844, 0.0, 0.2897, 0.2749, 0.9168, 0.0351, 0.2678, 0.9628, 0.06759, 0.2697, 0.9606, 0.06759, 0.2697, 0.9606, 0.0351, 0.2678, 0.9628, -0.03355, 0.2674, 0.963, 0.06759, 0.2697, 0.9606, -0.03355, 0.2674, 0.963, -0.06385, 0.2688, 0.9611, -0.2854, 0.2712, 0.9192, -0.06385, 0.2688, 0.9611, -0.03355, 0.2674, 0.963, -0.5597, -0.5169, -0.6478, -0.5597, -0.5169, -0.6478, -0.5597, -0.5169, -0.6478, -0.5597, -0.5169, -0.6478, -0.5597, -0.5169, -0.6478, -0.5597, -0.5169, -0.6478, -0.7302, -0.6833, 0.0, -0.7302, -0.6833, 0.0, -0.7302, -0.6833, 0.0, -0.7302, -0.6833, 0.0, -0.7302, -0.6833, 0.0, -0.7302, -0.6833, 0.0, -0.4866, -0.4585, 0.7436, -0.4867, -0.4586, 0.7436, -0.4866, -0.4585, 0.7436, -0.4866, -0.4585, 0.7436, -0.4866, -0.4585, 0.7436, -0.4866, -0.4585, 0.7436, -0.4876, 0.4605, 0.7417, -0.4876, 0.4605, 0.7417, -0.4876, 0.4605, 0.7417, -0.4876, 0.4605, 0.7417, -0.4876, 0.4605, 0.7417, -0.4876, 0.4605, 0.7417, -0.7289, 0.6846, 0.0, -0.7289, 0.6846, 0.0, -0.7289, 0.6846, 0.0, -0.7289, 0.6846, 0.0, -0.7289, 0.6846, 0.0, -0.7289, 0.6846, 0.0, -0.5676, 0.5316, -0.6287, -0.5676, 0.5316, -0.6286, -0.5676, 0.5316, -0.6286, -0.5676, 0.5316, -0.6287, -0.5676, 0.5316, -0.6286, -0.5676, 0.5316, -0.6287, -6.771e-08, -3.364e-08, -1.0, 0.0, -1.494e-07, -1.0, 0.0, -5.953e-08, -1.0, -6.771e-08, -3.364e-08, -1.0, 0.0, -5.953e-08, -1.0, -1.453e-08, -1.42e-08, -1.0, -5.459e-08, 3.3e-08, -1.0, -6.771e-08, -3.364e-08, -1.0, -1.453e-08, -1.42e-08, -1.0, -5.459e-08, 3.3e-08, -1.0, -1.453e-08, -1.42e-08, -1.0, -3.533e-09, 1.398e-08, -1.0, -8.437e-09, 5.855e-08, -1.0, -5.459e-08, 3.3e-08, -1.0, -3.533e-09, 1.398e-08, -1.0, -8.437e-09, 5.855e-08, -1.0, 0.0, 1.457e-07, -1.0, -5.459e-08, 3.3e-08, -1.0, 0.0, -0.7882, -0.6154, 0.0, -0.7882, -0.6154, 0.0, -0.7882, -0.6154, 0.0, -0.7882, -0.6154, 0.0, -0.7882, -0.6154, 0.0, -0.7882, -0.6154, 0.0, -1.0, 0.0, 0.0, -1.0, 0.0, 0.0, -1.0, 0.0, 0.0, -1.0, 0.0, 0.0, -1.0, 0.0, 0.0, -1.0, 0.0, 0.0, -0.6826, 0.7308, 0.0, -0.6826, 0.7308, 0.0, -0.6826, 0.7308, 0.0, -0.6826, 0.7308, 0.0, -0.6826, 0.7308, 0.0, -0.6826, 0.7308, 0.001977, 0.6467, 0.7627, 0.001971, 0.6468, 0.7627, 0.001974, 0.6468, 0.7627, 0.001977, 0.6467, 0.7627, 0.001974, 0.6468, 0.7627, 0.001975, 0.6467, 0.7627, 0.0, 1.0, 0.0, 0.0, 1.0, 0.0, 0.0, 1.0, 0.0, 0.0, 1.0, 0.0, 0.0, 1.0, 0.0, 0.0, 1.0, 0.0, 0.0, 0.7882, -0.6154, 0.0, 0.7882, -0.6154, 0.0, 0.7882, -0.6154, 0.0, 0.7882, -0.6154, 0.0, 0.7882, -0.6154, 0.0, 0.7882, -0.6154, 0.03447, -0.2663, 0.9633, 0.3151, -0.06667, 0.9467, 0.1018, -0.1217, 0.9873, -0.03435, -0.2666, 0.9632, 0.03446, -0.2663, 0.9633, 0.1018, -0.1217, 0.9873, -0.03435, -0.2666, 0.9632, 0.1018, -0.1217, 0.9873, -0.1022, -0.1224, 0.9872, -0.3161, -0.06993, 0.9462, -0.03435, -0.2666, 0.9632, -0.1022, -0.1224, 0.9872, 0.1018, -0.1217, 0.9873, -0.1317, -0.0002588, 0.9913, -0.1022, -0.1224, 0.9872, 0.1018, -0.1217, 0.9873, 0.1288, 0.00185, 0.9917, -0.1317, -0.0002588, 0.9913, 0.315, -0.06666, 0.9467, 0.1288, 0.00185, 0.9917, 0.1018, -0.1217, 0.9873, 0.315, -0.06666, 0.9467, 0.3224, 0.004656, 0.9466, 0.1288, 0.00185, 0.9917, -0.323, -0.0007127, 0.9464, -0.3161, -0.06993, 0.9462, -0.1022, -0.1224, 0.9872, -0.323, -0.0007127, 0.9464, -0.1022, -0.1224, 0.9872, -0.1317, -0.0002588, 0.9913, 0.7392, 0.0, -0.6735, 0.7392, 0.0, -0.6735, 0.7392, 0.0, -0.6735, 0.7392, 0.0, -0.6735, 0.7392, 0.0, -0.6735, 0.7392, 0.0, -0.6735, 1.0, 0.0, 0.0, 1.0, 0.0, 0.0, 1.0, 0.0, 0.0, 1.0, 0.0, 0.0, 1.0, 0.0, 0.0, 1.0, 0.0, 0.0, 0.6424, 0.005891, 0.7664, 0.6424, 0.005894, 0.7664, 0.6424, 0.005891, 0.7664, 0.6424, 0.005891, 0.7664, 0.6424, 0.005891, 0.7664, 0.6424, 0.005895, 0.7664, -0.6846, 0.0, 0.7289, -0.6846, 0.0, 0.7289, -0.6846, 0.0, 0.7289, -0.6846, 0.0, 0.7289, -0.6846, 0.0, 0.7289, -0.6846, 0.0, 0.7289, -1.0, 0.0, 0.0, -1.0, 0.0, 0.0, -1.0, 0.0, 0.0, -1.0, 0.0, 0.0, -1.0, 0.0, 0.0, -1.0, 0.0, 0.0, -0.7392, 0.0, -0.6735, -0.7392, 0.0, -0.6735, -0.7392, 0.0, -0.6735, -0.7392, 0.0, -0.6735, -0.7392, 0.0, -0.6735, -0.7392, 0.0, -0.6735])] * 3)])

# ---- objects
ob_flipper_small_001 = bpy.data.objects.new('Flipper_Small.001', me_flipper_small_001)
ob_flipper_small = bpy.data.objects.new('Flipper_Small', me_flipper_small)
ob_lamp = bpy.data.objects.new('Lamp', light_lamp)

# ---- transforms, parenting, visibility, modifiers, constraints
ob_flipper_small_001.location = (0.0, 0.0, 0.0)
ob_flipper_small_001.rotation_euler = (1.571, -0.0, 0.0)
ob_flipper_small_001.lineart.crease_threshold = 0.0
ob_flipper_small.location = (0.0, 0.0, 0.0)
ob_flipper_small.lineart.crease_threshold = 0.0
ob_lamp.location = (4.076, 1.005, 5.904)
ob_lamp.rotation_euler = (0.6503, 0.05522, 1.866)
ob_lamp.lock_rotations_4d = False
ob_lamp.empty_display_type = 'ARROWS'
ob_lamp.color = (0.0, 0.0, 0.0, 0.0)
ob_lamp.lineart.crease_threshold = 0.0

# ---- collection membership
col_collection_1.objects.link(ob_flipper_small_001)
col_collection_1.objects.link(ob_flipper_small)
col_collection_1.objects.link(ob_lamp)

# ---- scene / render settings (as saved in the file)
scene.frame_start = 1; scene.frame_end = 250; scene.frame_set(1)
scene.render.engine = 'BLENDER_EEVEE_NEXT'
scene.render.resolution_percentage = 50
scene.render.dither_intensity = 0.0
scene.cycles.use_denoising = False
scene.cycles.samples = 128
scene.cycles.sampling_pattern = 'TABULATED_SOBOL'
scene.cycles.use_adaptive_sampling = False
scene.cycles.use_light_tree = False
scene.cycles.blur_glossy = 0.0
scene.cycles.sample_clamp_indirect = 0.0
scene.view_settings.view_transform = 'Standard'
bpy.context.view_layer.update()

# ---- added for rendering (the .blend has no active camera): camera
cam_auto = bpy.data.cameras.new('AutoCamera')
cam_auto.lens = 50.0
cam_auto.sensor_width = 36.0
cam_auto.clip_end = 1000.0
ob_auto_camera = bpy.data.objects.new('AutoCamera', cam_auto)
scene.collection.objects.link(ob_auto_camera)
ob_auto_camera.location = (1.92969, -2.31499, 1.41082)
ob_auto_camera.rotation_euler = (1.09748, -7.21219e-08, 0.694738)
scene.camera = ob_auto_camera
bpy.context.view_layer.update()
